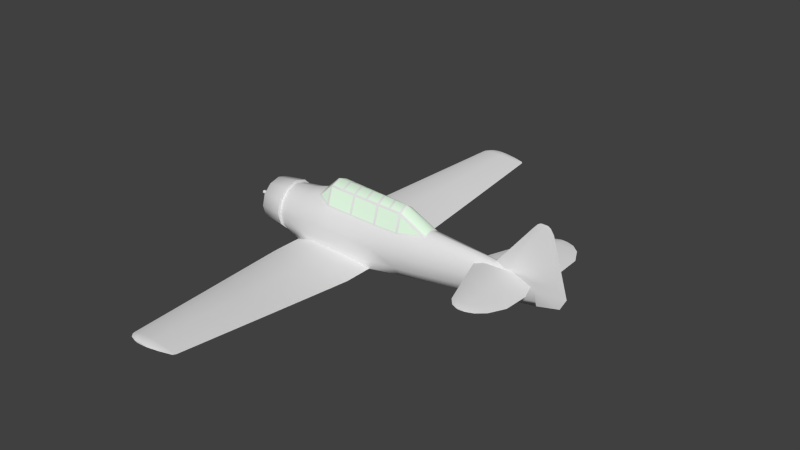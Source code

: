 # Source: at6_h.blend  (saved by Blender 2.79.0; exported with 4.5.12 LTS)
import bpy
from mathutils import Matrix  # noqa: F401  (used for matrix-valued properties, if any)

bpy.ops.wm.read_factory_settings(use_empty=True)
scene = bpy.context.scene
scene.name = 'Scene'

# ---- collections
col_collection_1 = bpy.data.collections.new('Collection 1'); scene.collection.children.link(col_collection_1)

# ---- materials (node trees are filled in below, after node groups)
mat_material_texture = bpy.data.materials.new('Material Texture')
mat_material_texture.alpha_threshold = 0.0
mat_material_texture.use_transparent_shadow = False
mat_material_texture.roughness = 0.5
mat_material_texture.line_color = (0.0, 0.0, 0.0, 1.0)
mat_material_glass = bpy.data.materials.new('Material Glass')
mat_material_glass.alpha_threshold = 0.0
mat_material_glass.use_transparent_shadow = False
mat_material_glass.diffuse_color = (0.8, 1.0, 0.8, 1.0)
mat_material_glass.roughness = 0.5
mat_material_glass.line_color = (0.0, 0.0, 0.0, 1.0)

# ---- material node trees

# ---- world
world_world = bpy.data.worlds.new('World'); scene.world = world_world
world_world.color = (0.05088, 0.05088, 0.05088)
world_world.use_sun_shadow = False
world_world.sun_shadow_jitter_overblur = 0.0
world_world.cycles.sampling_method = 'NONE'
world_world.cycles.sample_map_resolution = 256

# ---- meshes
me_cylinder_007 = bpy.data.meshes.new('Cylinder.007')
me_cylinder_007.from_pydata([(-0.5475, 0.2771, 0.7775), (-0.2427, 0.2349, 1.056), (-0.2496, 0.2786, 1.001), (-0.5189, 0.3158, 0.754), (-0.2496, 0.4031, 0.6288), (1.83, 0.1876, 0.9826), (1.565, 0.1982, 0.9968), (1.24, 0.2102, 1.013), (1.505, 0.1996, 0.9985), (1.18, 0.2109, 1.014), (0.8825, 0.2166, 1.029), (0.525, 0.2222, 1.045), (0.8225, 0.2166, 1.03), (0.465, 0.2223, 1.046), (0.1675, 0.2279, 1.061), (-0.19, 0.2336, 1.077), (0.1075, 0.2281, 1.062), (-0.19, 0.4134, 0.6099), (-0.19, 0.2705, 1.037), (0.465, 0.2591, 1.005), (0.465, 0.3977, 0.5792), (1.18, 0.2464, 0.971), (1.18, 0.3808, 0.5459), (0.525, 0.2578, 1.002), (0.525, 0.3965, 0.5765), (1.24, 0.2444, 0.9679), (1.24, 0.3789, 0.5435), (1.83, 0.3478, 0.5215), (1.83, 0.2217, 0.9377), (2.513, 0.2329, 0.609), (1.89, 0.2218, 0.9183), (1.89, 0.3412, 0.5249), (1.886, 0.1846, 0.9654), (2.585, 0.1978, 0.6209), (-0.2429, 3.853e-07, 1.149), (2.584, 2.68e-07, 0.6952), (-0.5473, 3.901e-07, 0.8707), (-0.5475, -0.2771, 0.7775), (-0.2427, -0.2349, 1.056), (-0.2496, -0.2786, 1.001), (-0.5189, -0.3158, 0.754), (-0.2496, -0.4031, 0.6288), (0.8825, 3.521e-07, 1.147), (1.505, 3.264e-07, 1.126), (0.1075, 3.752e-07, 1.163), (1.83, 3.087e-07, 1.111), (1.83, -0.1876, 0.9826), (1.565, -0.1982, 0.9968), (1.565, 3.231e-07, 1.124), (1.24, 3.407e-07, 1.139), (1.24, -0.2102, 1.013), (1.505, -0.1996, 0.9985), (1.18, 3.433e-07, 1.141), (1.18, -0.2109, 1.014), (0.8825, -0.2166, 1.029), (0.8225, 3.539e-07, 1.148), (0.525, 3.628e-07, 1.154), (0.525, -0.2222, 1.045), (0.8225, -0.2166, 1.03), (0.465, 3.645e-07, 1.156), (0.465, -0.2223, 1.046), (0.1675, -0.2279, 1.061), (0.1675, 3.734e-07, 1.162), (-0.19, 3.84e-07, 1.169), (-0.19, -0.2336, 1.077), (0.1075, -0.2281, 1.062), (-0.19, -0.4134, 0.6099), (-0.19, -0.2705, 1.037), (0.465, -0.2591, 1.005), (0.465, -0.3977, 0.5792), (1.18, -0.2464, 0.971), (1.18, -0.3808, 0.5459), (0.525, -0.2578, 1.002), (0.525, -0.3965, 0.5765), (1.24, -0.2444, 0.9679), (1.24, -0.3789, 0.5435), (1.83, -0.3478, 0.5215), (1.83, -0.2217, 0.9377), (2.513, -0.2329, 0.609), (1.89, -0.2218, 0.9183), (1.89, -0.3412, 0.5249), (1.887, 3.056e-07, 1.094), (1.886, -0.1846, 0.9654), (2.585, -0.1978, 0.6209)], [], [(42, 52, 9, 10), (36, 34, 1, 0), (48, 45, 5, 6), (81, 35, 33, 32), (3, 2, 4), (18, 19, 20, 17), (21, 22, 24, 23), (30, 29, 31), (62, 59, 13, 14), (56, 55, 12, 11), (49, 43, 8, 7), (63, 44, 16, 15), (42, 54, 53, 52), (36, 37, 38, 34), (48, 47, 46, 45), (81, 82, 83, 35), (40, 41, 39), (25, 28, 27, 26), (79, 80, 78), (62, 61, 60, 59), (71, 70, 72, 73), (56, 57, 58, 55), (49, 50, 51, 43), (63, 64, 65, 44), (66, 69, 68, 67), (75, 76, 77, 74)])
me_cylinder_007.polygons.foreach_set('use_smooth', [True] * 26)
me_cylinder_007.polygons.foreach_set('material_index', [1, 1, 1, 1, 1, 1, 1, 1, 1, 1, 1, 1, 1, 1, 1, 1, 1, 1, 1, 1, 1, 1, 1, 1, 1, 1])
_uv = me_cylinder_007.uv_layers.new(name='UVMap')
_uv.uv.foreach_set('vector', [0.5174, 0.4922, 0.5389, 0.4917, 0.5389, 0.4826, 0.5174, 0.4837, 0.414, 0.4722, 0.436, 0.4923, 0.436, 0.4856, 0.414, 0.4655, 0.5667, 0.4905, 0.5858, 0.4896, 0.5858, 0.4803, 0.5667, 0.4813, 0.59, 0.4884, 0.6403, 0.4595, 0.6404, 0.4542, 0.5899, 0.4791, 0.416, 0.4638, 0.4355, 0.4817, 0.4355, 0.4547, 0.4398, 0.4842, 0.4872, 0.482, 0.4872, 0.4512, 0.4398, 0.4534, 0.5389, 0.4795, 0.5389, 0.4487, 0.4915, 0.451, 0.4915, 0.4817, 0.5902, 0.4757, 0.6352, 0.4533, 0.5902, 0.4472, 0.4657, 0.4933, 0.4872, 0.4928, 0.4872, 0.4849, 0.4657, 0.486, 0.4915, 0.4927, 0.513, 0.4923, 0.513, 0.4837, 0.4915, 0.4848, 0.5432, 0.4916, 0.5624, 0.4907, 0.5624, 0.4815, 0.5432, 0.4825, 0.4398, 0.4938, 0.4613, 0.4934, 0.4613, 0.4861, 0.4398, 0.4872, 0.5174, 0.4922, 0.5174, 0.4837, 0.5389, 0.4826, 0.5389, 0.4917, 0.414, 0.4722, 0.414, 0.4655, 0.436, 0.4856, 0.436, 0.4923, 0.5667, 0.4905, 0.5667, 0.4813, 0.5858, 0.4803, 0.5858, 0.4896, 0.59, 0.4884, 0.5899, 0.4791, 0.6404, 0.4542, 0.6403, 0.4595, 0.416, 0.4638, 0.4355, 0.4547, 0.4355, 0.4817, 0.5432, 0.4793, 0.5858, 0.4771, 0.5858, 0.447, 0.5432, 0.4486, 0.5902, 0.4757, 0.5902, 0.4472, 0.6352, 0.4533, 0.4657, 0.4933, 0.4657, 0.486, 0.4872, 0.4849, 0.4872, 0.4928, 0.5389, 0.4487, 0.5389, 0.4795, 0.4915, 0.4817, 0.4915, 0.451, 0.4915, 0.4927, 0.4915, 0.4848, 0.513, 0.4837, 0.513, 0.4923, 0.5432, 0.4916, 0.5432, 0.4825, 0.5624, 0.4815, 0.5624, 0.4907, 0.4398, 0.4938, 0.4398, 0.4872, 0.4613, 0.4861, 0.4613, 0.4934, 0.4398, 0.4534, 0.4872, 0.4512, 0.4872, 0.482, 0.4398, 0.4842, 0.5432, 0.4486, 0.5858, 0.447, 0.5858, 0.4771, 0.5432, 0.4793])
me_cylinder_007.materials.append(mat_material_texture)
me_cylinder_007.materials.append(mat_material_glass)
me_cylinder_007.use_remesh_preserve_volume = False
me_cylinder_007.use_remesh_preserve_attributes = False
me_cylinder_007.use_mirror_vertex_groups = False
me_cylinder_007.update()
me_cylinder_002 = bpy.data.meshes.new('Cylinder.002')
me_cylinder_002.from_pydata([(-0.57, -0.31, 0.7455), (-0.57, 0.31, 0.7455), (2.61, 0.225, 0.5929), (2.61, -0.225, 0.5929), (-0.22, 0.4235, 0.5828), (0.495, 0.4064, 0.5493), (1.21, 0.3893, 0.5159), (1.86, 0.3552, 0.4918), (1.86, -0.3552, 0.4918), (1.21, -0.3893, 0.5159), (0.495, -0.4064, 0.5493), (-0.22, -0.4235, 0.5828), (-0.57, 3.904e-07, 0.85), (2.61, 2.666e-07, 0.68), (1.86, 0.0, 0.4918), (1.21, 0.0, 0.5159), (0.495, 0.0, 0.5493), (-0.22, 0.0, 0.5828), (1.21, -0.09208, 0.5159), (0.495, -0.2032, 0.5493), (1.21, 0.09208, 0.5159), (0.495, 0.2032, 0.5493), (0.5043, 0.0, 0.7959), (0.5043, -0.09612, 0.7487), (0.5043, 0.09612, 0.7487), (5.5, 0.02303, 1.64), (4.683, 0.08255, 0.4939), (4.928, 0.08021, 0.4724), (4.432, -1.361e-07, 0.56), (5.5, 0.09123, 0.24), (-1.17, 0.53, -0.58), (1.18, 0.53, -0.58), (0.754, 0.53, -0.6934), (-0.007419, 0.53, -0.7189), (-0.7707, 0.53, -0.6882), (0.754, 1.32, -0.6254), (1.18, 1.32, -0.58), (-0.007419, 1.32, -0.6841), (-0.7707, 1.32, -0.6882), (-1.17, 1.32, -0.58), (1.069, 3.663, -0.4038), (0.1343, 3.663, -0.4857), (-0.4666, 3.663, -0.489), (-0.781, 3.663, -0.4038), (0.7054, 6.156, -0.2417), (0.281, 6.156, -0.2744), (-0.1445, 6.156, -0.2767), (-0.3671, 6.156, -0.2164), (0.6756, 6.226, -0.2353), (0.9022, 6.226, -0.2111), (0.2706, 6.226, -0.2665), (-0.1354, 6.226, -0.2687), (-0.3478, 6.226, -0.2111), (0.4332, 6.326, -0.2198), (0.5854, 6.326, -0.2036), (0.161, 6.326, -0.2408), (-0.1118, 6.326, -0.2423), (-0.2546, 6.326, -0.2036), (0.2451, 6.386, -0.2066), (0.3158, 6.386, -0.1991), (0.1188, 6.386, -0.2164), (-0.007921, 6.386, -0.2171), (-0.07419, 6.386, -0.1991), (0.3158, 6.386, -0.1991), (-0.00792, 6.386, -0.1811), (-0.00792, -6.386, -0.2171), (0.2451, -6.386, -0.1916), (0.2451, 6.386, -0.2066), (-0.07419, 6.386, -0.1991), (0.1188, -6.386, -0.2164), (0.1188, -6.386, -0.1818), (-0.00792, 6.386, -0.2171), (0.2451, 6.386, -0.1916), (0.3158, -6.386, -0.1991), (-0.00792, -6.386, -0.1811), (0.1188, 6.386, -0.2164), (0.1188, 6.386, -0.1818), (0.2451, -6.386, -0.2066), (-0.07419, -6.386, -0.1991), (-1.17, -0.53, -0.58), (1.18, -0.53, -0.58), (0.754, -0.53, -0.6934), (-0.007419, -0.53, -0.7189), (-0.7707, -0.53, -0.6882), (0.754, -1.32, -0.6254), (1.18, -1.32, -0.58), (-0.007419, -1.32, -0.6841), (-0.7707, -1.32, -0.6882), (-1.17, -1.32, -0.58), (1.069, -3.663, -0.4038), (0.1343, -3.663, -0.4857), (-0.4666, -3.663, -0.489), (-0.781, -3.663, -0.4038), (0.9429, -6.156, -0.2164), (0.281, -6.156, -0.2744), (-0.1445, -6.156, -0.2767), (-0.3671, -6.156, -0.2164), (0.6756, -6.226, -0.2353), (0.9022, -6.226, -0.2111), (0.2706, -6.226, -0.2665), (-0.1354, -6.226, -0.2687), (-0.3478, -6.226, -0.2111), (0.4332, -6.326, -0.2198), (0.5854, -6.326, -0.2036), (0.161, -6.326, -0.2408), (-0.1118, -6.326, -0.2423), (-0.2546, -6.326, -0.2036), (0.2451, -6.386, -0.2066), (0.3158, -6.386, -0.1991), (0.1188, -6.386, -0.2164), (-0.007921, -6.386, -0.2171), (-0.07419, -6.386, -0.1991), (-1.17, 0.53, -0.58), (1.18, 0.53, -0.58), (-0.7707, 0.53, -0.4718), (-0.007419, 0.53, -0.4759), (0.754, 0.53, -0.5346), (1.18, 1.32, -0.58), (-1.17, 1.32, -0.58), (-0.7707, 1.32, -0.4718), (-0.007419, 1.32, -0.4759), (0.754, 1.32, -0.5346), (-0.781, 3.663, -0.4038), (-0.4666, 3.663, -0.3186), (0.1343, 3.663, -0.3219), (0.7337, 3.663, -0.3681), (-0.3671, 6.156, -0.2164), (-0.1445, 6.156, -0.156), (0.281, 6.156, -0.1583), (0.7054, 6.156, -0.191), (0.9022, 6.226, -0.2111), (-0.3478, 6.226, -0.2111), (-0.1354, 6.226, -0.1535), (0.2706, 6.226, -0.1557), (0.6756, 6.226, -0.1869), (0.5854, 6.326, -0.2036), (-0.2546, 6.326, -0.2036), (-0.1118, 6.326, -0.1649), (0.161, 6.326, -0.1664), (0.4332, 6.326, -0.1874), (0.3158, 6.386, -0.1991), (-0.07419, 6.386, -0.1991), (-0.00792, 6.386, -0.1811), (0.1188, 6.386, -0.1818), (0.2451, 6.386, -0.1916), (-1.17, -0.53, -0.58), (1.18, -0.53, -0.58), (-0.7707, -0.53, -0.4718), (-0.007419, -0.53, -0.4759), (0.754, -0.53, -0.5346), (1.18, -1.32, -0.58), (-1.17, -1.32, -0.58), (-0.7707, -1.32, -0.4718), (-0.007419, -1.32, -0.4759), (0.754, -1.32, -0.5346), (-0.781, -3.663, -0.4038), (-0.4666, -3.663, -0.3186), (0.1343, -3.663, -0.3219), (0.7337, -3.663, -0.3681), (-0.3671, -6.156, -0.2164), (-0.1445, -6.156, -0.156), (0.281, -6.156, -0.1583), (0.9022, -6.226, -0.2111), (-0.3478, -6.226, -0.2111), (-0.1354, -6.226, -0.1535), (0.2706, -6.226, -0.1557), (0.6756, -6.226, -0.1869), (0.5854, -6.326, -0.2036), (-0.2546, -6.326, -0.2036), (-0.1118, -6.326, -0.1649), (0.161, -6.326, -0.1664), (0.4332, -6.326, -0.1874), (0.3158, -6.386, -0.1991), (-0.07419, -6.386, -0.1991), (-0.00792, -6.386, -0.1811), (0.1188, -6.386, -0.1818), (0.2451, -6.386, -0.1916), (-2.42, 0.45, -7.947e-09), (-2.42, 0.3897, -0.225), (-2.42, 0.225, -0.3897), (-2.42, 0.225, 0.3897), (-2.42, 0.3897, 0.225), (-2.31, 0.511, -0.295), (-2.31, 0.295, -0.511), (-2.31, 0.295, 0.511), (-2.31, 0.511, 0.295), (-2.31, 0.59, 3.364e-08), (-1.71, 0.5716, -0.33), (-1.71, 0.33, -0.5716), (-1.71, 0.33, 0.5716), (-1.71, 0.5716, 0.33), (-1.71, 0.66, 6.447e-08), (5.5, 0.09123, 0.24), (5.5, 0.04135, -0.05), (1.21, 0.57, -0.01), (1.21, 0.4936, -0.395), (1.21, 0.4936, 0.375), (-1.71, 0.4936, -0.345), (-1.71, 0.285, -0.5756), (-1.71, 0.285, 0.5156), (-1.71, 0.4936, 0.285), (-1.71, 0.57, -0.03), (-1.05, 0.5369, -0.35), (-1.05, 0.31, 0.6062), (-1.05, 0.5369, 0.35), (-1.05, 0.62, 9.784e-08), (-0.57, 0.5369, -0.32), (-1.17, 0.53, -0.58), (-0.57, 0.31, 0.7455), (-0.57, 0.5369, 0.46), (-0.57, 0.62, 0.07), (-0.22, 0.5369, -0.34), (-0.22, 0.5369, 0.44), (-0.22, 0.62, 0.05), (1.86, 0.52, 1.699e-07), (1.86, 0.4503, -0.36), (1.86, 0.26, -0.6235), (1.86, 0.4503, 0.36), (2.61, 0.45, 0.03), (2.61, 0.3897, -0.295), (2.61, 0.225, -0.5329), (2.61, 0.225, 0.5929), (2.61, 0.3897, 0.355), (4.0, 0.27, 0.09), (4.0, 0.2338, -0.16), (4.0, 0.135, -0.343), (4.0, 0.135, 0.523), (4.0, 0.2338, 0.34), (1.21, 0.3893, 0.5159), (0.495, 0.5153, -0.3675), (-0.22, 0.4235, 0.5828), (1.86, 0.3552, 0.4918), (0.495, 0.5153, 0.4075), (0.495, 0.595, 0.02), (0.495, 0.4064, 0.5493), (1.18, 0.53, -0.58), (0.754, 0.53, -0.6934), (-0.007419, 0.53, -0.7189), (-0.7707, 0.53, -0.6882), (-0.7707, 0.53, -0.4718), (-0.007419, 0.53, -0.4759), (0.754, 0.53, -0.5346), (4.93, 0.1327, 0.3431), (4.213, 0.2104, 0.3404), (3.952, 0.2015, 0.4091), (4.187, 0.1412, 0.4801), (4.928, 0.08021, 0.4724), (4.683, 0.08255, 0.4939), (1.21, 0.3893, 0.5159), (-0.57, 0.31, 0.7455), (1.86, 0.2117, 0.9648), (2.61, 0.225, 0.5929), (-0.22, 0.2617, 1.067), (1.21, 0.2367, 0.9981), (-2.42, -0.45, -7.947e-09), (-2.42, -0.3897, -0.225), (-2.42, -0.225, -0.3897), (-2.42, 6.507e-09, -0.45), (-2.42, 3.57e-07, 0.45), (-2.42, -0.225, 0.3897), (-2.42, -0.3897, 0.225), (-2.31, -0.511, -0.295), (-2.31, -0.295, -0.511), (-2.31, -4.629e-08, -0.59), (-2.31, 4.132e-07, 0.59), (-2.31, -0.295, 0.511), (-2.31, -0.511, 0.295), (-2.31, -0.59, 3.364e-08), (-1.71, -0.5716, -0.33), (-1.71, -0.33, -0.5716), (-1.71, 4.422e-07, 0.66), (-1.71, -0.33, 0.5716), (-1.71, -0.5716, 0.33), (-1.71, -0.66, 6.447e-08), (5.5, -0.09123, 0.24), (5.5, -0.04135, -0.05), (5.5, 0.0, -0.19), (1.21, -0.57, -0.01), (1.21, -0.4936, -0.395), (1.21, 0.0, -0.7544), (1.21, -0.4936, 0.375), (-1.71, -0.4936, -0.345), (-1.71, -0.285, -0.5756), (-1.71, -4.954e-08, -0.66), (-1.71, 3.944e-07, 0.6), (-1.71, -0.285, 0.5156), (-1.71, -0.4936, 0.285), (-1.71, -0.57, -0.03), (-1.05, -0.5369, -0.35), (-0.77, -9.246e-08, -0.6882), (-1.05, 4.014e-07, 0.7), (-1.05, -0.31, 0.6062), (-1.05, -0.5369, 0.35), (-1.05, -0.62, 9.784e-08), (-0.57, -0.5369, -0.32), (-1.17, -0.53, -0.58), (-0.57, 3.904e-07, 0.85), (-0.57, -0.31, 0.7455), (-0.57, -0.5369, 0.46), (-0.57, -0.62, 0.07), (-0.22, -0.5369, -0.34), (0.75, -9.976e-08, -0.755), (-0.22, -0.5369, 0.44), (-0.22, -0.62, 0.05), (1.86, -0.52, 1.699e-07), (1.86, -0.4503, -0.36), (1.86, -0.26, -0.6235), (1.86, -9.789e-08, -0.72), (1.86, -0.4503, 0.36), (2.61, -0.45, 0.03), (2.61, -0.3897, -0.295), (2.61, -0.225, -0.5329), (2.61, -8.39e-08, -0.62), (2.61, -0.225, 0.5929), (2.61, -0.3897, 0.355), (4.0, -0.27, 0.09), (4.0, -0.2338, -0.16), (4.0, -0.135, -0.343), (4.0, -4.43e-08, -0.41), (4.432, 1.361e-07, 0.56), (4.0, -0.135, 0.523), (4.0, -0.2338, 0.34), (1.21, -0.3893, 0.5159), (0.495, -0.5153, -0.3675), (-0.22, -0.4235, 0.5828), (1.86, -0.3552, 0.4918), (0.495, -0.5153, 0.4075), (0.495, -0.595, 0.02), (0.495, -0.4064, 0.5493), (1.18, -0.53, -0.58), (0.754, -0.53, -0.6934), (-0.007419, -0.53, -0.7189), (-0.7707, -0.53, -0.6882), (-0.7707, -0.53, -0.4718), (-0.007419, -0.53, -0.4759), (0.754, -0.53, -0.5346), (4.93, -0.1327, 0.3431), (4.213, -0.2104, 0.3404), (3.952, -0.2015, 0.4091), (4.187, -0.1412, 0.4801), (4.928, -0.08021, 0.4724), (4.683, -0.08255, 0.4939), (-0.2427, 0.2349, 1.056), (1.86, 0.3552, 0.4918), (0.495, 0.4064, 0.5493), (-0.5475, 0.2771, 0.7775), (0.495, 0.2492, 1.032), (-0.22, 0.4235, 0.5828), (2.61, 2.666e-07, 0.68), (-1.71, 0.5716, -0.33), (-1.71, 0.33, -0.5716), (-1.71, 0.33, 0.5716), (-1.71, 0.5716, 0.33), (-1.71, 0.66, 6.447e-08), (-1.71, 0.4936, -0.345), (-1.71, 0.285, -0.5756), (-1.71, 0.285, 0.5156), (-1.71, 0.4936, 0.285), (-1.71, 0.57, -0.03), (-1.71, -0.5716, -0.33), (-1.71, -0.33, -0.5716), (-1.71, 4.422e-07, 0.66), (-1.71, -0.33, 0.5716), (-1.71, -0.5716, 0.33), (-1.71, -0.66, 6.447e-08), (-1.71, -0.4936, -0.345), (-1.71, -0.285, -0.5756), (-1.71, -4.954e-08, -0.66), (-1.71, 3.944e-07, 0.6), (-1.71, -0.285, 0.5156), (-1.71, -0.4936, 0.285), (-1.71, -0.57, -0.03), (-2.27, -0.3897, 0.225), (-2.27, -0.225, 0.3897), (-2.27, 3.57e-07, 0.45), (-2.27, 6.507e-09, -0.45), (-2.27, -0.225, -0.3897), (-2.27, -0.3897, -0.225), (-2.27, -0.45, -7.947e-09), (-2.27, 0.3897, 0.225), (-2.27, 0.225, 0.3897), (-2.27, 0.225, -0.3897), (-2.27, 0.3897, -0.225), (-2.27, 0.45, -7.947e-09), (-2.42, 0.45, -7.947e-09), (-2.42, 0.3897, -0.225), (-2.42, 0.225, -0.3897), (-2.42, 0.225, 0.3897), (-2.42, 0.3897, 0.225), (-2.42, -0.45, -7.947e-09), (-2.42, -0.3897, -0.225), (-2.42, -0.225, -0.3897), (-2.42, 6.507e-09, -0.45), (-2.42, 3.57e-07, 0.45), (-2.42, -0.225, 0.3897), (-2.42, -0.3897, 0.225), (-2.27, -0.3897, 0.225), (-2.27, -0.225, 0.3897), (-2.27, 3.57e-07, 0.45), (-2.27, 6.507e-09, -0.45), (-2.27, -0.225, -0.3897), (-2.27, -0.3897, -0.225), (-2.27, -0.45, -7.947e-09), (-2.27, 0.3897, 0.225), (-2.27, 0.225, 0.3897), (-2.27, 0.225, -0.3897), (-2.27, 0.3897, -0.225), (-2.27, 0.45, -7.947e-09), (4.928, -0.08021, 0.4724), (4.93, -0.1327, 0.3431), (5.494, -0.26, 0.41), (4.93, 1.96, 0.4197), (4.848, 1.96, 0.4201), (4.81, 1.96, 0.41), (4.848, 1.96, 0.3999), (4.93, 1.96, 0.4003), (4.928, 0.08021, 0.4724), (4.93, 0.1327, 0.3431), (5.494, 0.26, 0.41), (5.388, -0.02395, 1.64), (5.5, -0.02303, 1.64), (4.683, -0.08255, 0.4939), (4.928, -0.08021, 0.4724), (4.432, 1.361e-07, 0.56), (5.5, -0.09123, 0.24), (4.93, -1.96, 0.4003), (4.848, -1.96, 0.3999), (4.81, -1.96, 0.41), (4.848, -1.96, 0.4201), (4.93, -1.96, 0.4197), (5.494, 0.26, 0.41), (3.952, 0.2015, 0.4091), (4.187, 0.1412, 0.4801), (4.93, 0.26, 0.4773), (4.928, 0.08021, 0.4724), (4.126, 0.68, 0.41), (4.384, 0.68, 0.48), (4.358, 1.32, 0.41), (4.572, 1.32, 0.468), (4.499, 1.71, 0.41), (4.655, 1.71, 0.4524), (4.93, 1.71, 0.4507), (4.654, 1.89, 0.41), (4.749, 1.89, 0.4358), (4.93, 1.89, 0.4348), (4.81, 1.96, 0.41), (4.848, 1.96, 0.4201), (3.952, -0.2015, 0.4091), (4.187, -0.1412, 0.4801), (4.928, -0.08021, 0.4724), (4.126, -0.68, 0.41), (4.384, -0.68, 0.48), (4.358, -1.32, 0.41), (4.572, -1.32, 0.468), (4.499, -1.71, 0.41), (4.655, -1.71, 0.4524), (4.93, -1.71, 0.4507), (4.654, -1.89, 0.41), (4.749, -1.89, 0.4358), (4.93, -1.89, 0.4348), (4.81, -1.96, 0.41), (4.848, -1.96, 0.4201), (4.93, -1.96, 0.4197), (5.494, 0.26, 0.41), (4.93, 0.1327, 0.3431), (4.213, 0.2104, 0.3404), (3.952, 0.2015, 0.4091), (4.93, 0.68, 0.3427), (4.384, 0.68, 0.34), (4.126, 0.68, 0.41), (4.93, 1.32, 0.3542), (4.572, 1.32, 0.352), (4.358, 1.32, 0.41), (4.655, 1.71, 0.3676), (4.499, 1.71, 0.41), (4.749, 1.89, 0.3842), (4.654, 1.89, 0.41), (4.848, 1.96, 0.3999), (4.81, 1.96, 0.41), (5.219, -0.26, 0.3806), (4.93, -0.1327, 0.3431), (4.213, -0.2104, 0.3404), (3.952, -0.2015, 0.4091), (4.93, -0.68, 0.3427), (4.384, -0.68, 0.34), (4.126, -0.68, 0.41), (4.93, -1.32, 0.3542), (4.572, -1.32, 0.352), (4.358, -1.32, 0.41), (4.655, -1.71, 0.3676), (4.499, -1.71, 0.41), (4.749, -1.89, 0.3842), (4.654, -1.89, 0.41), (4.93, -1.96, 0.4003), (4.848, -1.96, 0.3999), (4.81, -1.96, 0.41), (-0.2496, 0.2786, 1.001), (-0.5189, 0.3158, 0.754), (-0.2496, 0.4031, 0.6288), (0.8525, 0.2429, 1.015), (1.535, 0.2242, 0.9815), (0.1375, 0.2554, 1.05), (1.83, 0.1876, 0.9826), (1.565, 0.1982, 0.9968), (1.24, 0.2102, 1.013), (1.505, 0.1996, 0.9985), (1.18, 0.2109, 1.014), (0.8825, 0.2166, 1.029), (0.525, 0.2222, 1.045), (0.8225, 0.2166, 1.03), (0.465, 0.2223, 1.046), (0.1675, 0.2279, 1.061), (-0.19, 0.2336, 1.077), (0.1075, 0.2281, 1.062), (-0.19, 0.4134, 0.6099), (-0.19, 0.2705, 1.037), (0.465, 0.3977, 0.5792), (0.1375, 0.2648, 1.021), (0.465, 0.2591, 1.005), (0.8525, 0.2521, 0.9867), (1.18, 0.2464, 0.971), (1.18, 0.3808, 0.5459), (0.525, 0.2578, 1.002), (0.525, 0.3965, 0.5765), (1.535, 0.233, 0.9528), (1.24, 0.2444, 0.9679), (1.24, 0.3789, 0.5435), (1.83, 0.3478, 0.5215), (1.83, 0.2217, 0.9377), (2.513, 0.2329, 0.609), (1.89, 0.2218, 0.9183), (1.89, 0.3412, 0.5249), (1.886, 0.1846, 0.9654), (2.585, 0.1978, 0.6209), (1.21, 3.424e-07, 1.14), (1.21, -0.2367, 0.9981), (-0.57, 3.904e-07, 0.85), (-0.57, -0.31, 0.7455), (-0.2429, 3.853e-07, 1.149), (-0.22, -0.2617, 1.067), (1.86, 3.071e-07, 1.11), (1.86, -0.2117, 0.9648), (2.584, 2.68e-07, 0.6952), (2.61, -0.225, 0.5929), (1.21, -0.3893, 0.5159), (-0.22, -0.4235, 0.5828), (1.86, -0.3552, 0.4918), (0.495, 3.636e-07, 1.155), (0.495, -0.2492, 1.032), (0.495, -0.4064, 0.5493), (-0.5473, 3.901e-07, 0.8707), (-0.5475, -0.2771, 0.7775), (-0.2427, -0.2349, 1.056), (-0.22, 3.849e-07, 1.17), (-0.2496, -0.2786, 1.001), (-0.5189, -0.3158, 0.754), (-0.2496, -0.4031, 0.6288), (0.8825, 3.521e-07, 1.147), (0.8525, -0.2429, 1.015), (1.505, 3.264e-07, 1.126), (1.535, -0.2242, 0.9815), (0.1075, 3.752e-07, 1.163), (0.1375, -0.2554, 1.05), (1.83, 3.087e-07, 1.111), (1.83, -0.1876, 0.9826), (1.565, -0.1982, 0.9968), (1.565, 3.231e-07, 1.124), (1.24, 3.407e-07, 1.139), (1.24, -0.2102, 1.013), (1.505, -0.1996, 0.9985), (1.535, 3.247e-07, 1.125), (1.18, 3.433e-07, 1.141), (1.18, -0.2109, 1.014), (0.8825, -0.2166, 1.029), (0.8225, 3.539e-07, 1.148), (0.525, 3.628e-07, 1.154), (0.525, -0.2222, 1.045), (0.8225, -0.2166, 1.03), (0.8525, 3.53e-07, 1.148), (0.465, 3.645e-07, 1.156), (0.465, -0.2223, 1.046), (0.1675, -0.2279, 1.061), (0.1675, 3.734e-07, 1.162), (-0.19, 3.84e-07, 1.169), (-0.19, -0.2336, 1.077), (0.1075, -0.2281, 1.062), (0.1375, 3.743e-07, 1.162), (-0.19, -0.4134, 0.6099), (-0.19, -0.2705, 1.037), (0.465, -0.3977, 0.5792), (0.1375, -0.2648, 1.021), (0.465, -0.2591, 1.005), (0.8525, -0.2521, 0.9867), (1.18, -0.2464, 0.971), (1.18, -0.3808, 0.5459), (0.525, -0.2578, 1.002), (0.525, -0.3965, 0.5765), (1.535, -0.233, 0.9528), (1.24, -0.2444, 0.9679), (1.24, -0.3789, 0.5435), (1.83, -0.3478, 0.5215), (1.83, -0.2217, 0.9377), (2.513, -0.2329, 0.609), (1.89, -0.2218, 0.9183), (1.89, -0.3412, 0.5249), (1.887, 3.056e-07, 1.094), (1.886, -0.1846, 0.9654), (2.585, -0.1978, 0.6209), (2.61, 2.666e-07, 0.68), (-2.62, 0.025, -0.0433), (-2.62, 0.05, -8.941e-08), (-2.46, 0.05, -8.941e-08), (-2.27, 0.05, -7.451e-08), (-2.46, 0.025, -0.0433), (-2.27, 0.025, -0.0433), (-2.46, -0.025, -0.0433), (-2.27, -0.025, -0.0433), (-2.46, -0.05, -1.043e-07), (-2.27, -0.05, -8.941e-08), (-2.46, -0.025, 0.0433), (-2.27, -0.025, 0.0433), (-2.46, 0.025, 0.0433), (-2.27, 0.025, 0.0433), (-2.62, -0.025, -0.0433), (-2.62, -0.05, -1.043e-07), (-2.62, -0.025, 0.0433), (-2.62, 0.025, 0.0433), (-2.88, 0.025, -0.0433), (-2.88, 0.05, -8.941e-08), (-2.88, -0.025, -0.0433), (-2.88, -0.05, -1.043e-07), (-2.88, -0.025, 0.0433), (-2.88, 0.025, 0.0433), (-2.62, 0.05, -0.0866), (-2.62, 0.1, -8.196e-08), (-2.46, 0.1, -8.196e-08), (-2.46, 0.05, -0.0866), (-2.46, -0.05, -0.0866), (-2.46, -0.1, -1.118e-07), (-2.46, -0.05, 0.0866), (-2.46, 0.05, 0.0866), (-2.62, -0.05, -0.0866), (-2.62, -0.1, -1.118e-07), (-2.62, -0.05, 0.0866), (-2.62, 0.05, 0.0866), (-2.88, 0.025, -0.0433), (-2.88, 0.05, -8.941e-08), (-2.88, -0.025, -0.0433), (-2.88, -0.05, -1.043e-07), (-2.88, -0.025, 0.0433), (-2.88, 0.025, 0.0433), (-2.62, 0.025, -0.0433), (-2.62, 0.05, -8.941e-08), (-2.46, 0.05, -8.941e-08), (-2.46, 0.025, -0.0433), (-2.46, -0.025, -0.0433), (-2.46, -0.05, -1.043e-07), (-2.46, -0.025, 0.0433), (-2.46, 0.025, 0.0433), (-2.62, -0.025, -0.0433), (-2.62, -0.05, -1.043e-07), (-2.62, -0.025, 0.0433), (-2.62, 0.025, 0.0433), (-2.62, 0.05, -0.0866), (-2.62, 0.1, -8.196e-08), (-2.46, 0.1, -8.196e-08), (-2.46, 0.05, -0.0866), (-2.46, -0.05, -0.0866), (-2.46, -0.1, -1.118e-07), (-2.46, -0.05, 0.0866), (-2.46, 0.05, 0.0866), (-2.62, -0.05, -0.0866), (-2.62, -0.1, -1.118e-07), (-2.62, -0.05, 0.0866), (-2.62, 0.05, 0.0866), (5.5, 0.04135, -0.05), (5.388, 0.02395, 1.64), (5.675, 0.006184, 1.77), (5.571, 0.01417, 1.77), (5.468, 0.01474, 1.77), (5.628, 0.003478, 1.81), (5.57, 0.007972, 1.81), (5.512, 0.00829, 1.81), (5.5, 0.0, -0.19), (6.086, -1.041e-17, -0.05), (6.239, -2.817e-17, 0.24), (5.82, -1.139e-16, 1.64), (5.3, -1.139e-16, 1.64), (5.733, -1.219e-16, 1.77), (5.413, -1.219e-16, 1.77), (5.661, -1.243e-16, 1.81), (5.481, -1.243e-16, 1.81), (5.5, -0.04135, -0.05), (5.5, 0.0, -0.19), (6.086, -1.041e-17, -0.05), (6.239, -2.817e-17, 0.24), (5.82, -1.139e-16, 1.64), (5.3, -1.139e-16, 1.64), (5.675, -0.006184, 1.77), (5.733, -1.219e-16, 1.77), (5.571, -0.01417, 1.77), (5.468, -0.01474, 1.77), (5.413, -1.219e-16, 1.77), (5.628, -0.003478, 1.81), (5.661, -1.243e-16, 1.81), (5.57, -0.007972, 1.81), (5.512, -0.00829, 1.81), (5.481, -1.243e-16, 1.81), (5.628, 0.003478, 1.81), (5.57, 0.007972, 1.81), (5.512, 0.00829, 1.81), (5.628, -0.003478, 1.81), (5.661, -1.243e-16, 1.81), (5.57, -0.007972, 1.81), (5.512, -0.00829, 1.81), (5.481, -1.243e-16, 1.81), (4.99, 1.96, 0.4057), (5.03, 1.96, 0.41), (4.93, 1.96, 0.4003), (4.93, 1.96, 0.4197), (4.99, 1.96, 0.4143), (4.99, -1.96, 0.4057), (5.03, -1.96, 0.41), (4.93, -1.96, 0.4003), (4.93, -1.96, 0.4197), (4.99, -1.96, 0.4143), (5.219, 0.26, 0.4394), (5.646, 0.68, 0.41), (4.93, 0.68, 0.4773), (5.371, 0.68, 0.4394), (5.618, 1.32, 0.41), (4.93, 1.32, 0.4658), (5.389, 1.32, 0.4343), (5.419, 1.71, 0.41), (5.252, 1.71, 0.4278), (5.214, 1.89, 0.41), (5.112, 1.89, 0.4208), (5.03, 1.96, 0.41), (4.93, 1.96, 0.4197), (4.99, 1.96, 0.4143), (5.494, -0.26, 0.41), (4.93, -0.26, 0.4773), (5.219, -0.26, 0.4394), (5.646, -0.68, 0.41), (4.93, -0.68, 0.4773), (5.371, -0.68, 0.4394), (5.618, -1.32, 0.41), (4.93, -1.32, 0.4658), (5.389, -1.32, 0.4343), (5.419, -1.71, 0.41), (5.252, -1.71, 0.4278), (5.214, -1.89, 0.41), (5.112, -1.89, 0.4208), (5.03, -1.96, 0.41), (4.99, -1.96, 0.4143), (5.219, 0.26, 0.3806), (4.93, 0.26, 0.3427), (5.371, 0.68, 0.3806), (5.646, 0.68, 0.41), (5.389, 1.32, 0.3857), (5.618, 1.32, 0.41), (5.252, 1.71, 0.3922), (5.419, 1.71, 0.41), (4.93, 1.71, 0.3693), (5.112, 1.89, 0.3992), (5.214, 1.89, 0.41), (4.93, 1.89, 0.3852), (4.99, 1.96, 0.4057), (5.03, 1.96, 0.41), (4.93, 1.96, 0.4003), (5.494, -0.26, 0.41), (4.93, -0.26, 0.3427), (5.371, -0.68, 0.3806), (5.646, -0.68, 0.41), (5.389, -1.32, 0.3857), (5.618, -1.32, 0.41), (5.252, -1.71, 0.3922), (5.419, -1.71, 0.41), (4.93, -1.71, 0.3693), (5.112, -1.89, 0.3992), (5.214, -1.89, 0.41), (4.93, -1.89, 0.3852), (4.99, -1.96, 0.4057), (5.03, -1.96, 0.41), (0.7337, 3.663, -0.4395), (0.9429, 6.156, -0.2164), (0.7337, -3.663, -0.4395), (0.7054, -6.156, -0.2417), (0.7054, -6.156, -0.191), (0.9429, -6.156, -0.2164), (1.069, -3.663, -0.4038), (0.9429, 6.156, -0.2164), (1.069, 3.663, -0.4038)], [], [(17, 4, 1, 12), (13, 2, 7, 14), (14, 7, 6, 20, 15), (20, 6, 5, 21), (16, 21, 5, 4, 17), (11, 17, 12, 0), (3, 13, 14, 8), (8, 14, 15, 18, 9), (10, 19, 16, 17, 11), (18, 15, 22, 23), (9, 18, 19, 10), (21, 16, 22, 24), (16, 19, 23, 22), (19, 18, 23), (15, 20, 24, 22), (20, 21, 24), (676, 28, 687), (26, 28, 676), (27, 25, 29), (27, 26, 25), (25, 26, 676), (32, 37, 35), (32, 33, 37), (33, 34, 37), (37, 34, 38), (31, 32, 35), (31, 35, 36), (38, 30, 39), (36, 784, 792), (36, 35, 784), (35, 41, 784), (35, 37, 41), (37, 38, 41), (41, 38, 42), (38, 39, 42), (42, 39, 43), (784, 45, 44), (784, 41, 45), (41, 42, 45), (45, 42, 46), (42, 43, 46), (46, 43, 47), (785, 48, 49), (785, 44, 48), (44, 50, 48), (44, 45, 50), (45, 46, 50), (50, 46, 51), (46, 47, 51), (51, 47, 52), (49, 53, 54), (49, 48, 53), (48, 55, 53), (48, 50, 55), (50, 51, 55), (55, 51, 56), (51, 52, 56), (56, 52, 57), (54, 58, 59), (54, 53, 58), (53, 60, 58), (53, 55, 60), (55, 56, 60), (60, 56, 61), (56, 57, 61), (61, 57, 62), (112, 119, 118), (34, 30, 38), (81, 84, 86), (81, 86, 82), (82, 86, 83), (86, 87, 83), (80, 84, 81), (80, 85, 84), (87, 88, 79), (85, 790, 786), (85, 786, 84), (84, 786, 90), (84, 90, 86), (86, 90, 87), (90, 91, 87), (87, 91, 88), (91, 92, 88), (786, 787, 94), (786, 94, 90), (90, 94, 91), (94, 95, 91), (91, 95, 92), (95, 96, 92), (789, 98, 97), (789, 97, 787), (787, 97, 99), (787, 99, 94), (94, 99, 95), (99, 100, 95), (95, 100, 96), (100, 101, 96), (98, 103, 102), (98, 102, 97), (97, 102, 104), (97, 104, 99), (99, 104, 100), (104, 105, 100), (100, 105, 101), (105, 106, 101), (103, 108, 107), (103, 107, 102), (102, 107, 109), (102, 109, 104), (104, 109, 105), (109, 110, 105), (105, 110, 106), (110, 111, 106), (83, 87, 79), (112, 114, 119), (121, 113, 117), (120, 116, 121), (73, 66, 70, 74, 78, 65, 69, 77), (63, 67, 75, 71, 68, 64, 76, 72), (114, 120, 119), (114, 115, 120), (116, 113, 121), (118, 123, 122), (118, 119, 123), (119, 124, 123), (119, 120, 124), (120, 121, 124), (124, 121, 125), (121, 117, 125), (125, 117, 40), (122, 127, 126), (122, 123, 127), (123, 128, 127), (123, 124, 128), (124, 125, 128), (128, 125, 129), (126, 132, 131), (126, 127, 132), (127, 133, 132), (127, 128, 133), (128, 129, 133), (133, 129, 134), (129, 791, 134), (134, 791, 130), (131, 137, 136), (131, 132, 137), (132, 138, 137), (132, 133, 138), (133, 134, 138), (138, 134, 139), (134, 130, 139), (139, 130, 135), (136, 142, 141), (136, 137, 142), (137, 143, 142), (137, 138, 143), (138, 139, 143), (143, 139, 144), (139, 135, 144), (144, 135, 140), (115, 116, 120), (153, 154, 149), (154, 150, 146), (145, 152, 147), (145, 151, 152), (147, 152, 153), (147, 153, 148), (149, 154, 146), (151, 155, 156), (151, 156, 152), (152, 156, 157), (152, 157, 153), (153, 157, 154), (157, 158, 154), (154, 158, 150), (158, 89, 150), (155, 159, 160), (155, 160, 156), (156, 160, 161), (156, 161, 157), (157, 161, 158), (161, 788, 158), (159, 163, 164), (159, 164, 160), (160, 164, 165), (160, 165, 161), (161, 165, 788), (165, 166, 788), (788, 166, 93), (166, 162, 93), (163, 168, 169), (163, 169, 164), (164, 169, 170), (164, 170, 165), (165, 170, 166), (170, 171, 166), (166, 171, 162), (171, 167, 162), (168, 173, 174), (168, 174, 169), (169, 174, 175), (169, 175, 170), (170, 175, 171), (175, 176, 171), (171, 176, 167), (176, 172, 167), (148, 153, 149), (177, 186, 182, 178), (178, 182, 183, 179), (179, 183, 263, 257), (258, 264, 184, 180), (181, 185, 186, 177), (180, 184, 185, 181), (186, 191, 187, 182), (182, 187, 188, 183), (264, 270, 189, 184), (185, 190, 191, 186), (184, 189, 190, 185), (223, 192, 193), (233, 194, 195, 229), (232, 196, 194, 233), (498, 496, 252, 347), (289, 198, 207), (289, 207, 238), (284, 290, 203, 199), (200, 204, 205, 201), (199, 203, 204, 200), (205, 210, 206, 202), (290, 296, 208, 203), (204, 209, 210, 205), (210, 213, 211, 206), (209, 212, 213, 210), (194, 214, 215, 195), (237, 289, 238), (211, 229, 240), (196, 217, 214, 194), (496, 497, 249, 252), (214, 218, 219, 215), (215, 219, 220, 216), (216, 220, 312, 307), (217, 222, 218, 214), (218, 223, 224, 219), (219, 224, 225, 220), (220, 225, 318, 312), (348, 319, 226, 221), (222, 227, 223, 218), (208, 230, 212, 209), (183, 188, 283, 263), (213, 233, 229, 211), (203, 208, 209, 204), (212, 232, 233, 213), (497, 498, 347, 249), (201, 205, 202, 197), (197, 202, 207, 198), (215, 216, 235), (195, 235, 241), (216, 279, 236), (195, 215, 235), (229, 241, 240), (202, 239, 207), (198, 289, 283), (206, 211, 240, 239), (301, 289, 237), (202, 206, 239), (279, 216, 307), (301, 237, 236), (301, 236, 279), (229, 195, 241), (221, 244, 227, 222), (226, 245, 244), (244, 243, 227), (231, 221, 222, 217), (247, 246, 245), (227, 243, 242, 192, 223), (246, 192, 242), (221, 226, 244), (226, 247, 245), (225, 193, 276, 318), (224, 223, 193), (224, 193, 225), (319, 247, 226), (345, 342, 252, 249), (228, 231, 217, 196), (550, 345, 249, 536), (342, 538, 553, 252), (235, 216, 236), (254, 255, 261, 267), (255, 256, 262, 261), (256, 257, 263, 262), (258, 259, 265, 264), (260, 254, 267, 266), (259, 260, 266, 265), (267, 261, 268, 273), (261, 262, 269, 268), (264, 265, 271, 270), (266, 267, 273, 272), (265, 266, 272, 271), (315, 275, 274), (327, 323, 278, 277), (326, 327, 277, 280), (503, 502, 250, 500), (289, 295, 282), (289, 332, 295), (284, 285, 291, 290), (286, 287, 293, 292), (285, 286, 292, 291), (293, 288, 294, 299), (290, 291, 297, 296), (292, 293, 299, 298), (299, 294, 300, 303), (298, 299, 303, 302), (277, 278, 305, 304), (331, 332, 289), (300, 334, 323), (280, 277, 304, 308), (502, 563, 540, 250), (304, 305, 310, 309), (305, 306, 311, 310), (306, 307, 312, 311), (308, 304, 309, 314), (309, 310, 316, 315), (310, 311, 317, 316), (311, 312, 318, 317), (348, 313, 320, 319), (314, 309, 315, 321), (297, 298, 302, 324), (262, 263, 283, 269), (303, 300, 323, 327), (291, 292, 298, 297), (302, 303, 327, 326), (566, 503, 500, 570), (287, 281, 288, 293), (281, 282, 295, 288), (305, 329, 306), (278, 335, 329), (306, 330, 279), (278, 329, 305), (323, 334, 335), (288, 295, 333), (282, 283, 289), (294, 333, 334, 300), (301, 331, 289), (288, 333, 294), (279, 307, 306), (301, 330, 331), (301, 279, 330), (323, 335, 278), (313, 314, 321, 338), (320, 338, 339), (338, 321, 337), (325, 308, 314, 313), (341, 339, 340), (321, 315, 274, 336, 337), (340, 336, 274), (313, 338, 320), (320, 339, 341), (317, 318, 276, 275), (316, 275, 315), (316, 317, 275), (319, 320, 341), (322, 280, 308, 325), (230, 234, 232, 212), (234, 228, 196, 232), (329, 330, 306), (351, 361, 368, 356), (352, 351, 356, 357), (353, 352, 357, 358), (349, 353, 358, 354), (350, 349, 354, 355), (355, 367, 350), (362, 369, 368, 361), (363, 370, 369, 362), (364, 371, 370, 363), (359, 365, 371, 364), (360, 366, 365, 359), (366, 360, 367), (378, 372, 373, 374, 375, 376, 377), (383, 382, 381, 375, 374, 380, 379), (395, 394, 397, 396), (389, 395, 396, 402), (394, 393, 398, 397), (392, 391, 400, 399), (391, 390, 401, 400), (390, 389, 402, 401), (388, 384, 407, 403), (387, 388, 403, 404), (393, 387, 404, 398), (386, 392, 399, 405), (385, 386, 405, 406), (384, 385, 406, 407), (425, 429, 428, 427, 426), (409, 408, 410), (411, 415, 414, 413, 412), (417, 418, 416), (419, 697, 423), (421, 419, 423), (422, 424, 420), (422, 420, 421), (420, 419, 421), (726, 433, 434), (430, 726, 434), (431, 432, 436), (431, 436, 435), (432, 728, 436), (432, 433, 728), (435, 438, 437), (435, 436, 438), (436, 731, 438), (436, 728, 731), (437, 440, 439), (437, 438, 440), (438, 441, 440), (438, 731, 441), (439, 443, 442), (439, 440, 443), (440, 444, 443), (440, 441, 444), (442, 446, 445), (442, 443, 446), (443, 738, 446), (443, 444, 738), (432, 434, 433), (742, 449, 741), (740, 449, 742), (447, 451, 448), (447, 450, 451), (448, 451, 744), (448, 744, 741), (450, 452, 453), (450, 453, 451), (451, 453, 747), (451, 747, 744), (452, 454, 455), (452, 455, 453), (453, 455, 456), (453, 456, 747), (454, 457, 458), (454, 458, 455), (455, 458, 459), (455, 459, 456), (457, 460, 461), (457, 461, 458), (458, 461, 462), (458, 462, 459), (448, 741, 449), (465, 466, 468), (468, 466, 469), (467, 468, 470), (470, 468, 471), (468, 469, 471), (471, 469, 472), (470, 471, 763), (763, 471, 473), (471, 472, 473), (473, 472, 474), (763, 473, 766), (766, 473, 475), (473, 474, 475), (475, 474, 476), (766, 475, 769), (769, 475, 477), (475, 476, 477), (477, 476, 478), (464, 756, 755), (467, 465, 468), (755, 463, 464), (464, 465, 756), (756, 465, 467), (481, 484, 482), (484, 485, 482), (483, 486, 484), (486, 487, 484), (484, 487, 485), (487, 488, 485), (486, 778, 487), (778, 489, 487), (487, 489, 488), (489, 490, 488), (778, 781, 489), (781, 491, 489), (489, 491, 490), (491, 492, 490), (781, 493, 491), (493, 494, 491), (491, 494, 492), (494, 495, 492), (480, 479, 771), (483, 484, 481), (479, 480, 770), (480, 771, 481), (771, 483, 481), (324, 302, 326, 328), (328, 326, 280, 322), (567, 504, 253, 534), (504, 505, 500, 253), (505, 559, 570, 500), (506, 571, 534, 253), (507, 506, 253, 499), (557, 507, 499, 578), (575, 508, 346, 547), (508, 509, 499, 346), (509, 574, 578, 499), (510, 579, 547, 346), (511, 510, 346, 501), (582, 511, 501, 586), (583, 512, 252, 553), (512, 513, 501, 252), (513, 561, 586, 501), (515, 514, 347, 252), (517, 515, 252, 501), (516, 518, 346, 344), (518, 517, 501, 346), (520, 519, 499, 253), (521, 520, 253, 248), (522, 523, 344, 346), (519, 522, 346, 499), (523, 521, 248, 344), (524, 525, 253, 500), (525, 526, 248, 253), (527, 528, 250, 343), (528, 524, 500, 250), (526, 527, 343, 248), (529, 530, 250, 251), (530, 531, 343, 250), (531, 529, 251, 343), (605, 532, 250, 540), (532, 533, 251, 250), (533, 542, 608, 251), (550, 536, 537, 551), (551, 537, 539, 552), (552, 539, 553, 538), (554, 539, 537, 555), (556, 545, 539, 554), (555, 537, 545, 556), (564, 541, 540, 563), (565, 560, 541, 564), (566, 570, 560, 565), (567, 534, 535, 568), (568, 535, 560, 569), (569, 560, 570, 559), (572, 535, 534, 571), (573, 558, 535, 572), (557, 578, 558, 573), (575, 547, 548, 576), (576, 548, 558, 577), (577, 558, 578, 574), (580, 548, 547, 579), (581, 562, 548, 580), (582, 586, 562, 581), (583, 553, 539, 584), (584, 539, 562, 585), (585, 562, 586, 561), (588, 539, 545, 587), (514, 516, 344, 347), (590, 562, 539, 588), (589, 549, 548, 591), (591, 548, 562, 590), (593, 535, 558, 592), (594, 544, 535, 593), (595, 548, 549, 596), (592, 558, 548, 595), (596, 549, 544, 594), (597, 560, 535, 598), (598, 535, 544, 599), (600, 546, 541, 601), (601, 541, 560, 597), (599, 544, 546, 600), (602, 543, 541, 603), (603, 541, 546, 604), (604, 546, 543, 602), (605, 540, 541, 606), (606, 541, 543, 607), (607, 543, 608, 542), (587, 545, 549, 589), (624, 625, 631, 630), (611, 612, 614, 613), (625, 626, 632, 631), (613, 614, 616, 615), (609, 623, 629, 627), (615, 616, 618, 617), (617, 618, 620, 619), (610, 609, 627, 628), (621, 622, 612, 611), (619, 620, 622, 621), (623, 624, 630, 629), (626, 610, 628, 632), (636, 637, 641, 633), (637, 638, 642, 641), (638, 639, 643, 642), (646, 645, 647, 648, 649, 650), (639, 640, 644, 643), (635, 636, 633, 634), (640, 635, 634, 644), (653, 665, 670, 658), (663, 651, 652, 664), (663, 671, 659, 651), (671, 672, 660, 659), (672, 673, 661, 660), (662, 661, 673, 674), (652, 662, 674, 664), (658, 670, 669, 657), (657, 669, 668, 656), (656, 668, 667, 655), (655, 667, 666, 654), (654, 666, 665, 653), (686, 685, 29), (685, 684, 29), (25, 686, 29), (686, 677, 688), (686, 678, 677), (686, 25, 678), (25, 676, 678), (678, 676, 679), (676, 687, 679), (679, 687, 689), (688, 680, 690), (688, 677, 680), (677, 681, 680), (677, 678, 681), (678, 679, 681), (681, 679, 682), (679, 689, 682), (682, 689, 691), (683, 675, 684), (684, 675, 29), (696, 424, 695), (695, 424, 694), (420, 424, 696), (696, 699, 698), (696, 698, 700), (696, 700, 420), (420, 700, 419), (700, 701, 419), (419, 701, 697), (701, 702, 697), (699, 704, 703), (699, 703, 698), (698, 703, 705), (698, 705, 700), (700, 705, 701), (705, 706, 701), (701, 706, 702), (706, 707, 702), (693, 694, 692), (694, 424, 692), (712, 708, 709, 710, 715, 714, 713, 711), (722, 725, 724, 723, 721), (717, 716, 718, 719, 720), (433, 726, 728), (728, 726, 729), (726, 430, 729), (729, 430, 727), (728, 729, 731), (731, 729, 732), (729, 727, 732), (732, 727, 730), (731, 732, 441), (441, 732, 734), (732, 730, 734), (734, 730, 733), (441, 734, 444), (444, 734, 736), (734, 733, 736), (736, 733, 735), (444, 736, 738), (738, 736, 739), (736, 735, 739), (739, 735, 737), (741, 744, 742), (744, 745, 742), (742, 745, 740), (745, 743, 740), (744, 747, 745), (747, 748, 745), (745, 748, 743), (748, 746, 743), (747, 456, 748), (456, 750, 748), (748, 750, 746), (750, 749, 746), (456, 459, 750), (459, 752, 750), (750, 752, 749), (752, 751, 749), (459, 462, 752), (462, 754, 752), (752, 754, 751), (754, 753, 751), (463, 757, 758), (463, 755, 757), (755, 467, 757), (755, 756, 467), (758, 759, 760), (758, 757, 759), (757, 470, 759), (757, 467, 470), (760, 761, 762), (760, 759, 761), (759, 763, 761), (759, 470, 763), (762, 764, 765), (762, 761, 764), (761, 766, 764), (761, 763, 766), (765, 767, 768), (765, 764, 767), (764, 769, 767), (764, 766, 769), (770, 773, 772), (770, 772, 479), (479, 772, 483), (479, 483, 771), (773, 775, 774), (773, 774, 772), (772, 774, 486), (772, 486, 483), (775, 777, 776), (775, 776, 774), (774, 776, 778), (774, 778, 486), (777, 780, 779), (777, 779, 776), (776, 779, 781), (776, 781, 778), (780, 783, 782), (780, 782, 779), (779, 782, 493), (779, 493, 781), (792, 44, 785), (792, 784, 44), (125, 40, 129), (129, 40, 791), (790, 789, 787), (790, 787, 786), (158, 788, 89), (788, 93, 89)])
me_cylinder_002.polygons.foreach_set('use_smooth', [0, 0, 0, 0, 0, 0, 0, 0, 0, 0, 0, 0, 0, 0, 0, 0, 1, 1, 1, 1, 1, 1, 1, 1, 1, 1, 1, 1, 1, 1, 1, 1, 1, 1, 1, 1, 1, 1, 1, 1, 1, 1, 1, 1, 1, 1, 1, 1, 1, 1, 1, 1, 1, 1, 1, 1, 1, 1, 1, 1, 1, 1, 1, 1, 1, 1, 1, 1, 1, 1, 1, 1, 1, 1, 1, 1, 1, 1, 1, 1, 1, 1, 1, 1, 1, 1, 1, 1, 1, 1, 1, 1, 1, 1, 1, 1, 1, 1, 1, 1, 1, 1, 1, 1, 1, 1, 1, 1, 1, 1, 1, 1, 1, 1, 1, 1, 1, 0, 0, 1, 1, 1, 1, 1, 1, 1, 1, 1, 1, 1, 1, 1, 1, 1, 1, 1, 1, 1, 1, 1, 1, 1, 1, 1, 1, 1, 1, 1, 1, 1, 1, 1, 1, 1, 1, 1, 1, 1, 1, 1, 1, 1, 1, 1, 1, 1, 1, 1, 1, 1, 1, 1, 1, 1, 1, 1, 1, 1, 1, 1, 1, 1, 1, 1, 1, 1, 1, 1, 1, 1, 1, 1, 1, 1, 1, 1, 1, 1, 1, 1, 1, 1, 1, 1, 1, 1, 1, 1, 1, 1, 1, 1, 1, 1, 1, 1, 1, 1, 1, 1, 1, 1, 1, 1, 1, 1, 1, 1, 1, 1, 1, 1, 1, 1, 1, 1, 1, 1, 1, 1, 1, 1, 1, 1, 1, 1, 1, 1, 1, 1, 1, 1, 1, 1, 1, 1, 1, 1, 1, 1, 1, 1, 1, 1, 1, 1, 1, 1, 1, 1, 1, 1, 1, 1, 1, 1, 1, 1, 1, 1, 1, 1, 1, 1, 1, 1, 1, 1, 1, 1, 1, 1, 1, 1, 1, 1, 1, 1, 1, 1, 1, 1, 1, 1, 1, 1, 1, 1, 1, 1, 1, 1, 1, 1, 1, 1, 1, 1, 1, 1, 1, 1, 1, 1, 1, 1, 1, 1, 1, 1, 1, 1, 1, 1, 1, 1, 1, 1, 1, 1, 1, 1, 1, 1, 1, 1, 1, 1, 1, 1, 1, 1, 1, 1, 1, 1, 1, 1, 1, 1, 1, 1, 1, 1, 1, 1, 1, 1, 1, 1, 1, 1, 1, 1, 1, 1, 0, 0, 1, 1, 1, 1, 1, 1, 1, 1, 1, 1, 1, 1, 0, 0, 0, 0, 1, 1, 1, 1, 1, 1, 1, 1, 1, 1, 1, 1, 1, 1, 1, 1, 1, 1, 1, 1, 1, 1, 1, 1, 1, 1, 1, 1, 1, 1, 1, 1, 1, 1, 1, 1, 1, 1, 1, 1, 1, 1, 1, 1, 1, 1, 1, 1, 1, 1, 1, 1, 1, 1, 1, 1, 1, 1, 1, 1, 1, 1, 1, 1, 1, 1, 1, 1, 1, 1, 1, 1, 1, 1, 1, 1, 1, 1, 1, 1, 1, 1, 1, 1, 1, 1, 1, 1, 1, 1, 1, 1, 1, 1, 1, 1, 1, 1, 1, 1, 1, 1, 1, 1, 1, 1, 1, 1, 1, 1, 1, 1, 1, 1, 1, 1, 1, 1, 1, 1, 1, 1, 1, 1, 1, 1, 1, 1, 1, 1, 1, 1, 1, 1, 1, 1, 1, 1, 1, 1, 1, 1, 1, 1, 1, 1, 1, 1, 1, 1, 1, 1, 1, 1, 1, 1, 1, 1, 1, 1, 1, 1, 1, 1, 1, 1, 1, 1, 1, 1, 1, 1, 1, 1, 1, 1, 1, 1, 1, 1, 1, 1, 1, 1, 1, 1, 1, 1, 1, 1, 1, 1, 1, 1, 1, 0, 1, 1, 1, 0, 0, 0, 0, 0, 0, 0, 0, 0, 0, 0, 0, 1, 1, 1, 1, 1, 1, 1, 1, 1, 1, 1, 1, 1, 1, 1, 1, 1, 1, 1, 1, 1, 1, 1, 1, 1, 1, 1, 1, 1, 1, 1, 1, 1, 1, 1, 1, 1, 1, 1, 1, 1, 0, 0, 1, 1, 1, 1, 1, 1, 1, 1, 1, 1, 1, 1, 1, 1, 1, 1, 1, 1, 1, 1, 1, 1, 1, 1, 1, 1, 1, 1, 1, 1, 1, 1, 1, 1, 1, 1, 1, 1, 1, 1, 1, 1, 1, 1, 1, 1, 1, 1, 1, 1, 1, 1, 1, 1, 1, 1, 1, 1, 1, 1, 1, 1, 1, 1, 1, 1, 1, 1, 1, 1, 1, 1, 1, 1, 1, 1, 1, 1, 1, 1, 1, 1, 1, 1, 1, 1, 1, 1])
_uv = me_cylinder_002.uv_layers.new(name='UVMap')
_uv.uv.foreach_set('vector', [0.3999, 0.9614, 0.3693, 0.9614, 0.3775, 0.9731, 0.3999, 0.9807, 0.3999, 0.9684, 0.3836, 0.9621, 0.3742, 0.9548, 0.3999, 0.9548, 0.3999, 0.9548, 0.3742, 0.9548, 0.3717, 0.9565, 0.3932, 0.9565, 0.3999, 0.9565, 0.3932, 0.9565, 0.3717, 0.9565, 0.3705, 0.959, 0.3852, 0.959, 0.3999, 0.959, 0.3852, 0.959, 0.3705, 0.959, 0.3693, 0.9614, 0.3999, 0.9614, 0.4305, 0.9614, 0.3999, 0.9614, 0.3999, 0.9807, 0.4223, 0.9731, 0.4161, 0.9621, 0.3999, 0.9684, 0.3999, 0.9548, 0.4255, 0.9548, 0.4255, 0.9548, 0.3999, 0.9548, 0.3999, 0.9565, 0.4065, 0.9565, 0.428, 0.9565, 0.4292, 0.959, 0.4146, 0.959, 0.3999, 0.959, 0.3999, 0.9614, 0.4305, 0.9614, 0.4065, 0.9565, 0.3999, 0.9565, 0.3999, 0.9768, 0.4068, 0.9734, 0.428, 0.9565, 0.4065, 0.9565, 0.4146, 0.959, 0.4292, 0.959, 0.3852, 0.959, 0.3999, 0.959, 0.3999, 0.9768, 0.3929, 0.9734, 0.3999, 0.959, 0.4146, 0.959, 0.4068, 0.9734, 0.3999, 0.9768, 0.4146, 0.959, 0.4065, 0.9565, 0.4068, 0.9734, 0.3999, 0.9565, 0.3932, 0.9565, 0.3929, 0.9734, 0.3999, 0.9768, 0.3932, 0.9565, 0.3852, 0.959, 0.3929, 0.9734, 0.3643, 0.7413, 0.4334, 0.6632, 0.3707, 0.7413, 0.4153, 0.6584, 0.4334, 0.6632, 0.3643, 0.7413, 0.3976, 0.6569, 0.3563, 0.7413, 0.3563, 0.6401, 0.3976, 0.6569, 0.4153, 0.6584, 0.3563, 0.7413, 0.3563, 0.7413, 0.4153, 0.6584, 0.3643, 0.7413, 0.4891, 0.04193, 0.432, 0.09697, 0.432, 0.04193, 0.4891, 0.04193, 0.4891, 0.09697, 0.432, 0.09697, 0.4891, 0.09697, 0.4891, 0.1521, 0.432, 0.09697, 0.432, 0.09697, 0.4891, 0.1521, 0.432, 0.1521, 0.4891, 0.01114, 0.4891, 0.04193, 0.432, 0.04193, 0.4891, 0.01114, 0.432, 0.04193, 0.432, 0.01114, 0.432, 0.1521, 0.4891, 0.181, 0.432, 0.181, 0.432, 0.01114, 0.2626, 0.0434, 0.2626, 0.01916, 0.432, 0.01114, 0.432, 0.04193, 0.2626, 0.0434, 0.432, 0.04193, 0.2626, 0.08673, 0.2626, 0.0434, 0.432, 0.04193, 0.432, 0.09697, 0.2626, 0.08673, 0.432, 0.09697, 0.432, 0.1521, 0.2626, 0.08673, 0.2626, 0.08673, 0.432, 0.1521, 0.2626, 0.1302, 0.432, 0.1521, 0.432, 0.181, 0.2626, 0.1302, 0.2626, 0.1302, 0.432, 0.181, 0.2626, 0.1529, 0.2626, 0.0434, 0.08237, 0.07612, 0.08237, 0.04544, 0.2626, 0.0434, 0.2626, 0.08673, 0.08237, 0.07612, 0.2626, 0.08673, 0.2626, 0.1302, 0.08237, 0.07612, 0.08237, 0.07612, 0.2626, 0.1302, 0.08237, 0.1069, 0.2626, 0.1302, 0.2626, 0.1529, 0.08237, 0.1069, 0.08237, 0.1069, 0.2626, 0.1529, 0.08237, 0.123, 0.08237, 0.02827, 0.07733, 0.0476, 0.07733, 0.03122, 0.08237, 0.02827, 0.08237, 0.04544, 0.07733, 0.0476, 0.08237, 0.04544, 0.07733, 0.07688, 0.07733, 0.0476, 0.08237, 0.04544, 0.08237, 0.07612, 0.07733, 0.07688, 0.08237, 0.07612, 0.08237, 0.1069, 0.07733, 0.07688, 0.07733, 0.07688, 0.08237, 0.1069, 0.07733, 0.1062, 0.08237, 0.1069, 0.08237, 0.123, 0.07733, 0.1062, 0.07733, 0.1062, 0.08237, 0.123, 0.07733, 0.1216, 0.07733, 0.03122, 0.07012, 0.06512, 0.07012, 0.05411, 0.07733, 0.03122, 0.07733, 0.0476, 0.07012, 0.06512, 0.07733, 0.0476, 0.07012, 0.0848, 0.07012, 0.06512, 0.07733, 0.0476, 0.07733, 0.07688, 0.07012, 0.0848, 0.07733, 0.07688, 0.07733, 0.1062, 0.07012, 0.0848, 0.07012, 0.0848, 0.07733, 0.1062, 0.07012, 0.1045, 0.07733, 0.1062, 0.07733, 0.1216, 0.07012, 0.1045, 0.07012, 0.1045, 0.07733, 0.1216, 0.07012, 0.1148, 0.07012, 0.05411, 0.06579, 0.07872, 0.06579, 0.07361, 0.07012, 0.05411, 0.07012, 0.06512, 0.06579, 0.07872, 0.07012, 0.06512, 0.06579, 0.08785, 0.06579, 0.07872, 0.07012, 0.06512, 0.07012, 0.0848, 0.06579, 0.08785, 0.07012, 0.0848, 0.07012, 0.1045, 0.06579, 0.08785, 0.06579, 0.08785, 0.07012, 0.1045, 0.06579, 0.09701, 0.07012, 0.1045, 0.07012, 0.1148, 0.06579, 0.09701, 0.06579, 0.09701, 0.07012, 0.1148, 0.06579, 0.1018, 0.5657, 0.3884, 0.6228, 0.3596, 0.6228, 0.3884, 0.4891, 0.1521, 0.4891, 0.181, 0.432, 0.1521, 0.5657, 0.04193, 0.6228, 0.04193, 0.6228, 0.09697, 0.5657, 0.04193, 0.6228, 0.09697, 0.5657, 0.09697, 0.5657, 0.09697, 0.6228, 0.09697, 0.5657, 0.1521, 0.6228, 0.09697, 0.6228, 0.1521, 0.5657, 0.1521, 0.5657, 0.01114, 0.6228, 0.04193, 0.5657, 0.04193, 0.5657, 0.01114, 0.6228, 0.01114, 0.6228, 0.04193, 0.6228, 0.1521, 0.6228, 0.181, 0.5657, 0.181, 0.6228, 0.01114, 0.7922, 0.01916, 0.7922, 0.0434, 0.6228, 0.01114, 0.7922, 0.0434, 0.6228, 0.04193, 0.6228, 0.04193, 0.7922, 0.0434, 0.7922, 0.08673, 0.6228, 0.04193, 0.7922, 0.08673, 0.6228, 0.09697, 0.6228, 0.09697, 0.7922, 0.08673, 0.6228, 0.1521, 0.7922, 0.08673, 0.7922, 0.1302, 0.6228, 0.1521, 0.6228, 0.1521, 0.7922, 0.1302, 0.6228, 0.181, 0.7922, 0.1302, 0.7922, 0.1529, 0.6228, 0.181, 0.7922, 0.0434, 0.9724, 0.04544, 0.9724, 0.07612, 0.7922, 0.0434, 0.9724, 0.07612, 0.7922, 0.08673, 0.7922, 0.08673, 0.9724, 0.07612, 0.7922, 0.1302, 0.9724, 0.07612, 0.9724, 0.1069, 0.7922, 0.1302, 0.7922, 0.1302, 0.9724, 0.1069, 0.7922, 0.1529, 0.9724, 0.1069, 0.9724, 0.123, 0.7922, 0.1529, 0.9724, 0.02827, 0.9775, 0.03122, 0.9775, 0.0476, 0.9724, 0.02827, 0.9775, 0.0476, 0.9724, 0.04544, 0.9724, 0.04544, 0.9775, 0.0476, 0.9775, 0.07688, 0.9724, 0.04544, 0.9775, 0.07688, 0.9724, 0.07612, 0.9724, 0.07612, 0.9775, 0.07688, 0.9724, 0.1069, 0.9775, 0.07688, 0.9775, 0.1062, 0.9724, 0.1069, 0.9724, 0.1069, 0.9775, 0.1062, 0.9724, 0.123, 0.9775, 0.1062, 0.9775, 0.1216, 0.9724, 0.123, 0.9775, 0.03122, 0.9847, 0.05412, 0.9847, 0.06512, 0.9775, 0.03122, 0.9847, 0.06512, 0.9775, 0.0476, 0.9775, 0.0476, 0.9847, 0.06512, 0.9847, 0.0848, 0.9775, 0.0476, 0.9847, 0.0848, 0.9775, 0.07688, 0.9775, 0.07688, 0.9847, 0.0848, 0.9775, 0.1062, 0.9847, 0.0848, 0.9847, 0.1045, 0.9775, 0.1062, 0.9775, 0.1062, 0.9847, 0.1045, 0.9775, 0.1216, 0.9847, 0.1045, 0.9847, 0.1148, 0.9775, 0.1216, 0.9847, 0.05412, 0.989, 0.07361, 0.989, 0.07872, 0.9847, 0.05412, 0.989, 0.07872, 0.9847, 0.06512, 0.9847, 0.06512, 0.989, 0.07872, 0.989, 0.08785, 0.9847, 0.06512, 0.989, 0.08785, 0.9847, 0.0848, 0.9847, 0.0848, 0.989, 0.08785, 0.9847, 0.1045, 0.989, 0.08785, 0.989, 0.09701, 0.9847, 0.1045, 0.9847, 0.1045, 0.989, 0.09701, 0.9847, 0.1148, 0.989, 0.09701, 0.989, 0.1018, 0.9847, 0.1148, 0.5657, 0.1521, 0.6228, 0.1521, 0.5657, 0.181, 0.5657, 0.3884, 0.5657, 0.3596, 0.6228, 0.3596, 0.6228, 0.2494, 0.5657, 0.2186, 0.6228, 0.2186, 0.6228, 0.3044, 0.5657, 0.2494, 0.6228, 0.2494, 0.06579, 0.281, 0.06579, 0.2861, 0.06579, 0.2953, 0.06579, 0.3044, 0.06579, 0.3092, 0.06579, 0.3044, 0.06579, 0.2953, 0.06579, 0.2861, 0.989, 0.281, 0.989, 0.2861, 0.989, 0.2953, 0.989, 0.3044, 0.989, 0.3092, 0.989, 0.3044, 0.989, 0.2953, 0.989, 0.2861, 0.5657, 0.3596, 0.6228, 0.3044, 0.6228, 0.3596, 0.5657, 0.3596, 0.5657, 0.3044, 0.6228, 0.3044, 0.5657, 0.2494, 0.5657, 0.2186, 0.6228, 0.2494, 0.6228, 0.3884, 0.7922, 0.3376, 0.7922, 0.3603, 0.6228, 0.3884, 0.6228, 0.3596, 0.7922, 0.3376, 0.6228, 0.3596, 0.7922, 0.2942, 0.7922, 0.3376, 0.6228, 0.3596, 0.6228, 0.3044, 0.7922, 0.2942, 0.6228, 0.3044, 0.6228, 0.2494, 0.7922, 0.2942, 0.7922, 0.2942, 0.6228, 0.2494, 0.7922, 0.2508, 0.6228, 0.2494, 0.6228, 0.2186, 0.7922, 0.2508, 0.7922, 0.2508, 0.6228, 0.2186, 0.7922, 0.2266, 0.7922, 0.3603, 0.9724, 0.3143, 0.9724, 0.3304, 0.7922, 0.3603, 0.7922, 0.3376, 0.9724, 0.3143, 0.7922, 0.3376, 0.9724, 0.2835, 0.9724, 0.3143, 0.7922, 0.3376, 0.7922, 0.2942, 0.9724, 0.2835, 0.7922, 0.2942, 0.7922, 0.2508, 0.9724, 0.2835, 0.9724, 0.2835, 0.7922, 0.2508, 0.9724, 0.2529, 0.9724, 0.3304, 0.9775, 0.3136, 0.9775, 0.329, 0.9724, 0.3304, 0.9724, 0.3143, 0.9775, 0.3136, 0.9724, 0.3143, 0.9775, 0.2843, 0.9775, 0.3136, 0.9724, 0.3143, 0.9724, 0.2835, 0.9775, 0.2843, 0.9724, 0.2835, 0.9724, 0.2529, 0.9775, 0.2843, 0.9775, 0.2843, 0.9724, 0.2529, 0.9775, 0.255, 0.9724, 0.2529, 0.9724, 0.2357, 0.9775, 0.255, 0.9775, 0.255, 0.9724, 0.2357, 0.9775, 0.2386, 0.9775, 0.329, 0.9847, 0.3119, 0.9847, 0.3223, 0.9775, 0.329, 0.9775, 0.3136, 0.9847, 0.3119, 0.9775, 0.3136, 0.9847, 0.2922, 0.9847, 0.3119, 0.9775, 0.3136, 0.9775, 0.2843, 0.9847, 0.2922, 0.9775, 0.2843, 0.9775, 0.255, 0.9847, 0.2922, 0.9847, 0.2922, 0.9775, 0.255, 0.9847, 0.2725, 0.9775, 0.255, 0.9775, 0.2386, 0.9847, 0.2725, 0.9847, 0.2725, 0.9775, 0.2386, 0.9847, 0.2615, 0.9847, 0.3223, 0.989, 0.3044, 0.989, 0.3092, 0.9847, 0.3223, 0.9847, 0.3119, 0.989, 0.3044, 0.9847, 0.3119, 0.989, 0.2953, 0.989, 0.3044, 0.9847, 0.3119, 0.9847, 0.2922, 0.989, 0.2953, 0.9847, 0.2922, 0.9847, 0.2725, 0.989, 0.2953, 0.989, 0.2953, 0.9847, 0.2725, 0.989, 0.2861, 0.9847, 0.2725, 0.9847, 0.2615, 0.989, 0.2861, 0.989, 0.2861, 0.9847, 0.2615, 0.989, 0.281, 0.5657, 0.3044, 0.5657, 0.2494, 0.6228, 0.3044, 0.432, 0.3044, 0.432, 0.2494, 0.4891, 0.2494, 0.432, 0.2494, 0.432, 0.2186, 0.4891, 0.2186, 0.4891, 0.3884, 0.432, 0.3596, 0.4891, 0.3596, 0.4891, 0.3884, 0.432, 0.3884, 0.432, 0.3596, 0.4891, 0.3596, 0.432, 0.3596, 0.432, 0.3044, 0.4891, 0.3596, 0.432, 0.3044, 0.4891, 0.3044, 0.4891, 0.2494, 0.432, 0.2494, 0.4891, 0.2186, 0.432, 0.3884, 0.2626, 0.3603, 0.2626, 0.3376, 0.432, 0.3884, 0.2626, 0.3376, 0.432, 0.3596, 0.432, 0.3596, 0.2626, 0.3376, 0.2626, 0.2942, 0.432, 0.3596, 0.2626, 0.2942, 0.432, 0.3044, 0.432, 0.3044, 0.2626, 0.2942, 0.432, 0.2494, 0.2626, 0.2942, 0.2626, 0.2508, 0.432, 0.2494, 0.432, 0.2494, 0.2626, 0.2508, 0.432, 0.2186, 0.2626, 0.2508, 0.2626, 0.2266, 0.432, 0.2186, 0.2626, 0.3603, 0.08237, 0.3304, 0.08237, 0.3143, 0.2626, 0.3603, 0.08237, 0.3143, 0.2626, 0.3376, 0.2626, 0.3376, 0.08237, 0.3143, 0.08237, 0.2835, 0.2626, 0.3376, 0.08237, 0.2835, 0.2626, 0.2942, 0.2626, 0.2942, 0.08237, 0.2835, 0.2626, 0.2508, 0.08237, 0.2835, 0.08237, 0.2529, 0.2626, 0.2508, 0.08237, 0.3304, 0.07733, 0.329, 0.07733, 0.3136, 0.08237, 0.3304, 0.07733, 0.3136, 0.08237, 0.3143, 0.08237, 0.3143, 0.07733, 0.3136, 0.07733, 0.2843, 0.08237, 0.3143, 0.07733, 0.2843, 0.08237, 0.2835, 0.08237, 0.2835, 0.07733, 0.2843, 0.08237, 0.2529, 0.07733, 0.2843, 0.07733, 0.255, 0.08237, 0.2529, 0.08237, 0.2529, 0.07733, 0.255, 0.08237, 0.2357, 0.07733, 0.255, 0.07733, 0.2386, 0.08237, 0.2357, 0.07733, 0.329, 0.07012, 0.3223, 0.07012, 0.3119, 0.07733, 0.329, 0.07012, 0.3119, 0.07733, 0.3136, 0.07733, 0.3136, 0.07012, 0.3119, 0.07012, 0.2922, 0.07733, 0.3136, 0.07012, 0.2922, 0.07733, 0.2843, 0.07733, 0.2843, 0.07012, 0.2922, 0.07733, 0.255, 0.07012, 0.2922, 0.07012, 0.2725, 0.07733, 0.255, 0.07733, 0.255, 0.07012, 0.2725, 0.07733, 0.2386, 0.07012, 0.2725, 0.07012, 0.2615, 0.07733, 0.2386, 0.07012, 0.3223, 0.06579, 0.3092, 0.06579, 0.3044, 0.07012, 0.3223, 0.06579, 0.3044, 0.07012, 0.3119, 0.07012, 0.3119, 0.06579, 0.3044, 0.06579, 0.2953, 0.07012, 0.3119, 0.06579, 0.2953, 0.07012, 0.2922, 0.07012, 0.2922, 0.06579, 0.2953, 0.07012, 0.2725, 0.06579, 0.2953, 0.06579, 0.2861, 0.07012, 0.2725, 0.07012, 0.2725, 0.06579, 0.2861, 0.07012, 0.2615, 0.06579, 0.2861, 0.06579, 0.281, 0.07012, 0.2615, 0.4891, 0.3044, 0.432, 0.3044, 0.4891, 0.2494, 0.9483, 0.6227, 0.9404, 0.6227, 0.9404, 0.6014, 0.9483, 0.6065, 0.9483, 0.6065, 0.9404, 0.6014, 0.9404, 0.5858, 0.9483, 0.5946, 0.9483, 0.5946, 0.9404, 0.5858, 0.9404, 0.5801, 0.9483, 0.5902, 0.9483, 0.6553, 0.9404, 0.6654, 0.9404, 0.6597, 0.9483, 0.6509, 0.9483, 0.639, 0.9404, 0.6441, 0.9404, 0.6227, 0.9483, 0.6227, 0.9483, 0.6509, 0.9404, 0.6597, 0.9404, 0.6441, 0.9483, 0.639, 0.9404, 0.6227, 0.897, 0.6227, 0.897, 0.5989, 0.9404, 0.6014, 0.9404, 0.6014, 0.897, 0.5989, 0.897, 0.5814, 0.9404, 0.5858, 0.9404, 0.6654, 0.897, 0.6704, 0.897, 0.664, 0.9404, 0.6597, 0.9404, 0.6441, 0.897, 0.6466, 0.897, 0.6227, 0.9404, 0.6227, 0.9404, 0.6597, 0.897, 0.664, 0.897, 0.6466, 0.9404, 0.6441, 0.4647, 0.6292, 0.3563, 0.6401, 0.3563, 0.6191, 0.7181, 0.6242, 0.6664, 0.622, 0.6664, 0.5942, 0.7181, 0.5962, 0.7181, 0.6522, 0.6664, 0.6498, 0.6664, 0.622, 0.7181, 0.6242, 0.7719, 0.6682, 0.7719, 0.6951, 0.7697, 0.6998, 0.7697, 0.6649, 0.8095, 0.573, 0.8775, 0.5811, 0.8384, 0.5808, 0.8095, 0.573, 0.8384, 0.5808, 0.8096, 0.573, 0.8775, 0.6661, 0.8297, 0.6733, 0.8297, 0.6666, 0.8775, 0.66, 0.8775, 0.6433, 0.8297, 0.648, 0.8297, 0.6227, 0.8775, 0.6206, 0.8775, 0.66, 0.8297, 0.6666, 0.8297, 0.648, 0.8775, 0.6433, 0.8297, 0.6227, 0.795, 0.6278, 0.795, 0.5996, 0.8297, 0.5974, 0.8297, 0.6733, 0.795, 0.6842, 0.795, 0.6766, 0.8297, 0.6666, 0.8297, 0.648, 0.795, 0.656, 0.795, 0.6278, 0.8297, 0.6227, 0.795, 0.6278, 0.7697, 0.6263, 0.7697, 0.5982, 0.795, 0.5996, 0.795, 0.656, 0.7697, 0.6545, 0.7697, 0.6263, 0.795, 0.6278, 0.6664, 0.622, 0.6194, 0.6227, 0.6194, 0.5967, 0.6664, 0.5942, 0.7544, 0.5708, 0.8095, 0.573, 0.8096, 0.573, 0.7697, 0.5982, 0.7181, 0.5962, 0.7544, 0.5883, 0.6664, 0.6498, 0.6194, 0.6488, 0.6194, 0.6227, 0.6664, 0.622, 0.7719, 0.6951, 0.7914, 0.6772, 0.795, 0.6766, 0.7697, 0.6998, 0.6194, 0.6227, 0.5652, 0.6249, 0.5652, 0.6014, 0.6194, 0.5967, 0.6194, 0.5967, 0.5652, 0.6014, 0.5652, 0.5842, 0.6194, 0.5777, 0.6194, 0.5777, 0.5652, 0.5842, 0.5652, 0.5779, 0.6194, 0.5707, 0.6194, 0.6488, 0.5652, 0.6484, 0.5652, 0.6249, 0.6194, 0.6227, 0.5652, 0.6249, 0.4647, 0.6292, 0.4647, 0.6112, 0.5652, 0.6014, 0.5652, 0.6014, 0.4647, 0.6112, 0.4647, 0.5979, 0.5652, 0.5842, 0.5652, 0.5842, 0.4647, 0.5979, 0.4647, 0.5931, 0.5652, 0.5779, 0.5652, 0.6719, 0.4334, 0.6632, 0.4647, 0.6605, 0.5652, 0.6656, 0.5652, 0.6484, 0.4647, 0.6473, 0.4647, 0.6292, 0.5652, 0.6249, 0.795, 0.6766, 0.7697, 0.6649, 0.7697, 0.6545, 0.795, 0.656, 0.9404, 0.5858, 0.897, 0.5814, 0.897, 0.575, 0.9404, 0.5801, 0.7697, 0.6263, 0.7181, 0.6242, 0.7181, 0.5962, 0.7697, 0.5982, 0.8297, 0.6666, 0.795, 0.6766, 0.795, 0.656, 0.8297, 0.648, 0.7697, 0.6545, 0.7181, 0.6522, 0.7181, 0.6242, 0.7697, 0.6263, 0.7914, 0.6772, 0.7719, 0.6682, 0.7697, 0.6649, 0.795, 0.6766, 0.8775, 0.6206, 0.8297, 0.6227, 0.8297, 0.5974, 0.8775, 0.5978, 0.8775, 0.5978, 0.8297, 0.5974, 0.8384, 0.5808, 0.8775, 0.5811, 0.6194, 0.5967, 0.6194, 0.5777, 0.6685, 0.5808, 0.6664, 0.5942, 0.6685, 0.5808, 0.6993, 0.5841, 0.6194, 0.5777, 0.6664, 0.5682, 0.6993, 0.5726, 0.6664, 0.5942, 0.6194, 0.5967, 0.6685, 0.5808, 0.7181, 0.5962, 0.6993, 0.5841, 0.7544, 0.5883, 0.8297, 0.5974, 0.8096, 0.5886, 0.8384, 0.5808, 0.8775, 0.5811, 0.8095, 0.573, 0.8775, 0.575, 0.795, 0.5996, 0.7697, 0.5982, 0.7544, 0.5883, 0.8096, 0.5886, 0.6996, 0.5682, 0.8095, 0.573, 0.7544, 0.5708, 0.8297, 0.5974, 0.795, 0.5996, 0.8096, 0.5886, 0.6664, 0.5682, 0.6194, 0.5777, 0.6194, 0.5707, 0.6996, 0.5682, 0.7544, 0.5708, 0.6993, 0.5726, 0.6996, 0.5682, 0.6993, 0.5726, 0.6664, 0.5682, 0.7181, 0.5962, 0.6664, 0.5942, 0.6993, 0.5841, 0.5652, 0.6656, 0.4681, 0.6523, 0.4647, 0.6473, 0.5652, 0.6484, 0.4647, 0.6605, 0.4512, 0.6574, 0.4681, 0.6523, 0.4681, 0.6523, 0.4493, 0.6473, 0.4647, 0.6473, 0.6194, 0.6583, 0.5652, 0.6656, 0.5652, 0.6484, 0.6194, 0.6488, 0.4153, 0.6584, 0.3976, 0.6569, 0.4512, 0.6574, 0.4647, 0.6473, 0.4493, 0.6473, 0.3975, 0.6475, 0.3563, 0.6401, 0.4647, 0.6292, 0.3976, 0.6569, 0.3563, 0.6401, 0.3975, 0.6475, 0.5652, 0.6656, 0.4647, 0.6605, 0.4681, 0.6523, 0.4647, 0.6605, 0.4153, 0.6584, 0.4512, 0.6574, 0.4647, 0.5979, 0.3563, 0.6191, 0.3563, 0.609, 0.4647, 0.5931, 0.4647, 0.6112, 0.4647, 0.6292, 0.3563, 0.6191, 0.4647, 0.6112, 0.3563, 0.6191, 0.4647, 0.5979, 0.4334, 0.6632, 0.4153, 0.6584, 0.4647, 0.6605, 0.7934, 0.6789, 0.7714, 0.6991, 0.7697, 0.6998, 0.795, 0.6766, 0.6664, 0.66, 0.6194, 0.6583, 0.6194, 0.6488, 0.6664, 0.6498, 0.7934, 0.6857, 0.7934, 0.6789, 0.795, 0.6766, 0.795, 0.6842, 0.7714, 0.6991, 0.7714, 0.7058, 0.7697, 0.7073, 0.7697, 0.6998, 0.6685, 0.5808, 0.6194, 0.5777, 0.6993, 0.5726, 0.3367, 0.8525, 0.3367, 0.8362, 0.3447, 0.8312, 0.3447, 0.8525, 0.3367, 0.8362, 0.3367, 0.8243, 0.3447, 0.8156, 0.3447, 0.8312, 0.3367, 0.8243, 0.3367, 0.82, 0.3447, 0.8098, 0.3447, 0.8156, 0.3367, 0.885, 0.3367, 0.8807, 0.3447, 0.8894, 0.3447, 0.8951, 0.3367, 0.8688, 0.3367, 0.8525, 0.3447, 0.8525, 0.3447, 0.8738, 0.3367, 0.8807, 0.3367, 0.8688, 0.3447, 0.8738, 0.3447, 0.8894, 0.3447, 0.8525, 0.3447, 0.8312, 0.3881, 0.8286, 0.3881, 0.8525, 0.3447, 0.8312, 0.3447, 0.8156, 0.3881, 0.8112, 0.3881, 0.8286, 0.3447, 0.8951, 0.3447, 0.8894, 0.3881, 0.8938, 0.3881, 0.9002, 0.3447, 0.8738, 0.3447, 0.8525, 0.3881, 0.8525, 0.3881, 0.8763, 0.3447, 0.8894, 0.3447, 0.8738, 0.3881, 0.8763, 0.3881, 0.8938, 0.8203, 0.859, 0.9288, 0.8489, 0.9288, 0.8698, 0.567, 0.8539, 0.567, 0.8259, 0.6187, 0.8239, 0.6187, 0.8518, 0.567, 0.8819, 0.567, 0.8539, 0.6187, 0.8518, 0.6187, 0.8796, 0.6407, 0.6948, 0.6216, 0.6938, 0.6194, 0.6925, 0.6429, 0.6937, 0.4755, 0.8027, 0.4466, 0.8106, 0.4076, 0.8109, 0.4755, 0.8027, 0.4755, 0.8027, 0.4466, 0.8106, 0.4076, 0.8959, 0.4076, 0.8898, 0.4553, 0.8963, 0.4553, 0.9031, 0.4076, 0.8731, 0.4076, 0.8503, 0.4553, 0.8525, 0.4553, 0.8778, 0.4076, 0.8898, 0.4076, 0.8731, 0.4553, 0.8778, 0.4553, 0.8963, 0.4553, 0.8525, 0.4553, 0.8272, 0.49, 0.8294, 0.49, 0.8576, 0.4553, 0.9031, 0.4553, 0.8963, 0.49, 0.9064, 0.49, 0.9139, 0.4553, 0.8778, 0.4553, 0.8525, 0.49, 0.8576, 0.49, 0.8857, 0.49, 0.8576, 0.49, 0.8294, 0.5153, 0.8279, 0.5153, 0.8561, 0.49, 0.8857, 0.49, 0.8576, 0.5153, 0.8561, 0.5153, 0.8843, 0.6187, 0.8518, 0.6187, 0.8239, 0.6657, 0.8265, 0.6657, 0.8525, 0.5307, 0.8005, 0.4755, 0.8027, 0.4755, 0.8027, 0.5153, 0.8279, 0.5307, 0.8181, 0.567, 0.8259, 0.6187, 0.8796, 0.6187, 0.8518, 0.6657, 0.8525, 0.6657, 0.8785, 0.6216, 0.6938, 0.6216, 0.7031, 0.6194, 0.703, 0.6194, 0.6925, 0.6657, 0.8525, 0.6657, 0.8265, 0.7199, 0.8312, 0.7199, 0.8547, 0.6657, 0.8265, 0.6657, 0.8074, 0.7199, 0.814, 0.7199, 0.8312, 0.6657, 0.8074, 0.6657, 0.8004, 0.7199, 0.8077, 0.7199, 0.814, 0.6657, 0.8785, 0.6657, 0.8525, 0.7199, 0.8547, 0.7199, 0.8782, 0.7199, 0.8547, 0.7199, 0.8312, 0.8203, 0.8409, 0.8203, 0.859, 0.7199, 0.8312, 0.7199, 0.814, 0.8203, 0.8277, 0.8203, 0.8409, 0.7199, 0.814, 0.7199, 0.8077, 0.8203, 0.8229, 0.8203, 0.8277, 0.7199, 0.9016, 0.7199, 0.8954, 0.8203, 0.8903, 0.8516, 0.893, 0.7199, 0.8782, 0.7199, 0.8547, 0.8203, 0.859, 0.8203, 0.8771, 0.49, 0.9064, 0.49, 0.8857, 0.5153, 0.8843, 0.5153, 0.8946, 0.3447, 0.8156, 0.3447, 0.8098, 0.3881, 0.8048, 0.3881, 0.8112, 0.5153, 0.8561, 0.5153, 0.8279, 0.567, 0.8259, 0.567, 0.8539, 0.4553, 0.8963, 0.4553, 0.8778, 0.49, 0.8857, 0.49, 0.9064, 0.5153, 0.8843, 0.5153, 0.8561, 0.567, 0.8539, 0.567, 0.8819, 0.6407, 0.704, 0.6407, 0.6948, 0.6429, 0.6937, 0.6429, 0.7041, 0.4076, 0.8503, 0.4076, 0.8276, 0.4553, 0.8272, 0.4553, 0.8525, 0.4076, 0.8276, 0.4076, 0.8109, 0.4466, 0.8106, 0.4553, 0.8272, 0.6657, 0.8265, 0.6165, 0.8106, 0.6657, 0.8074, 0.6187, 0.8239, 0.5857, 0.8138, 0.6165, 0.8106, 0.6657, 0.8074, 0.5857, 0.8024, 0.6187, 0.798, 0.6187, 0.8239, 0.6165, 0.8106, 0.6657, 0.8265, 0.567, 0.8259, 0.5307, 0.8181, 0.5857, 0.8138, 0.4553, 0.8272, 0.4466, 0.8106, 0.4755, 0.8184, 0.4076, 0.8109, 0.4076, 0.8048, 0.4755, 0.8027, 0.49, 0.8294, 0.4755, 0.8184, 0.5307, 0.8181, 0.5153, 0.8279, 0.5854, 0.7979, 0.5307, 0.8005, 0.4755, 0.8027, 0.4553, 0.8272, 0.4755, 0.8184, 0.49, 0.8294, 0.6187, 0.798, 0.6657, 0.8004, 0.6657, 0.8074, 0.5854, 0.7979, 0.5857, 0.8024, 0.5307, 0.8005, 0.5854, 0.7979, 0.6187, 0.798, 0.5857, 0.8024, 0.567, 0.8259, 0.5857, 0.8138, 0.6187, 0.8239, 0.7199, 0.8954, 0.7199, 0.8782, 0.8203, 0.8771, 0.8169, 0.8821, 0.8203, 0.8903, 0.8169, 0.8821, 0.8339, 0.8872, 0.8169, 0.8821, 0.8203, 0.8771, 0.8357, 0.8771, 0.6657, 0.888, 0.6657, 0.8785, 0.7199, 0.8782, 0.7199, 0.8954, 0.8698, 0.8882, 0.8339, 0.8872, 0.8875, 0.8866, 0.8203, 0.8771, 0.8203, 0.859, 0.9288, 0.8698, 0.8876, 0.8773, 0.8357, 0.8771, 0.8875, 0.8866, 0.8876, 0.8773, 0.9288, 0.8698, 0.7199, 0.8954, 0.8169, 0.8821, 0.8203, 0.8903, 0.8203, 0.8903, 0.8339, 0.8872, 0.8698, 0.8882, 0.8203, 0.8277, 0.8203, 0.8229, 0.9288, 0.8388, 0.9288, 0.8489, 0.8203, 0.8409, 0.9288, 0.8489, 0.8203, 0.859, 0.8203, 0.8409, 0.8203, 0.8277, 0.9288, 0.8489, 0.8516, 0.893, 0.8203, 0.8903, 0.8698, 0.8882, 0.6187, 0.8898, 0.6187, 0.8796, 0.6657, 0.8785, 0.6657, 0.888, 0.7697, 0.6649, 0.7181, 0.6624, 0.7181, 0.6522, 0.7697, 0.6545, 0.7181, 0.6624, 0.6664, 0.66, 0.6664, 0.6498, 0.7181, 0.6522, 0.6165, 0.8106, 0.5857, 0.8024, 0.6657, 0.8074, 0.9626, 0.792, 0.9388, 0.7983, 0.9388, 0.794, 0.9594, 0.7879, 0.9801, 0.7745, 0.9626, 0.792, 0.9594, 0.7879, 0.9745, 0.7712, 0.9865, 0.7506, 0.9801, 0.7745, 0.9745, 0.7712, 0.98, 0.7485, 0.9801, 0.7268, 0.9865, 0.7506, 0.98, 0.7485, 0.9745, 0.7257, 0.9626, 0.7093, 0.9801, 0.7268, 0.9745, 0.7257, 0.9594, 0.709, 0.9594, 0.709, 0.9388, 0.7029, 0.9626, 0.7093, 0.9149, 0.792, 0.9182, 0.7879, 0.9388, 0.794, 0.9388, 0.7983, 0.8975, 0.7745, 0.9031, 0.7712, 0.9182, 0.7879, 0.9149, 0.792, 0.8911, 0.7506, 0.8976, 0.7485, 0.9031, 0.7712, 0.8975, 0.7745, 0.8975, 0.7268, 0.9031, 0.7257, 0.8976, 0.7485, 0.8911, 0.7506, 0.9149, 0.7093, 0.9182, 0.709, 0.9031, 0.7257, 0.8975, 0.7268, 0.9182, 0.709, 0.9149, 0.7093, 0.9388, 0.7029, 0.8723, 0.7506, 0.868, 0.7669, 0.8561, 0.7788, 0.8398, 0.7832, 0.8398, 0.7181, 0.8561, 0.7225, 0.868, 0.7344, 0.8073, 0.7506, 0.8116, 0.7344, 0.8235, 0.7225, 0.8398, 0.7181, 0.8398, 0.7832, 0.8235, 0.7788, 0.8116, 0.7669, 0.3367, 0.8688, 0.3367, 0.8807, 0.3476, 0.8807, 0.3476, 0.8688, 0.3367, 0.8525, 0.3367, 0.8688, 0.3476, 0.8688, 0.3476, 0.8525, 0.3367, 0.8807, 0.3367, 0.885, 0.3476, 0.885, 0.3476, 0.8807, 0.3367, 0.82, 0.3367, 0.8243, 0.3476, 0.8243, 0.3476, 0.82, 0.3367, 0.8243, 0.3367, 0.8362, 0.3476, 0.8362, 0.3476, 0.8243, 0.3367, 0.8362, 0.3367, 0.8525, 0.3476, 0.8525, 0.3476, 0.8362, 0.9483, 0.639, 0.9483, 0.6227, 0.9375, 0.6227, 0.9375, 0.639, 0.9483, 0.6509, 0.9483, 0.639, 0.9375, 0.639, 0.9375, 0.6509, 0.9483, 0.6553, 0.9483, 0.6509, 0.9375, 0.6509, 0.9375, 0.6553, 0.9483, 0.5946, 0.9483, 0.5902, 0.9375, 0.5902, 0.9375, 0.5946, 0.9483, 0.6065, 0.9483, 0.5946, 0.9375, 0.5946, 0.9375, 0.6065, 0.9483, 0.6227, 0.9483, 0.6065, 0.9375, 0.6065, 0.9375, 0.6227, 0.1021, 0.4597, 0.1021, 0.4597, 0.1021, 0.4656, 0.1021, 0.4683, 0.1021, 0.4656, 0.8206, 0.4597, 0.8168, 0.4598, 0.8298, 0.4189, 0.3855, 0.4597, 0.3855, 0.4597, 0.3855, 0.4656, 0.3855, 0.4683, 0.3855, 0.4656, 0.8014, 0.4597, 0.7922, 0.4189, 0.8052, 0.4598, 0.9207, 0.971, 0.9143, 0.971, 0.8516, 0.893, 0.8698, 0.8882, 0.9207, 0.971, 0.8516, 0.893, 0.8875, 0.8866, 0.9288, 0.8698, 0.9288, 0.971, 0.8875, 0.8866, 0.9288, 0.971, 0.8698, 0.8882, 0.9288, 0.971, 0.9207, 0.971, 0.8698, 0.8882, 0.2626, 0.4388, 0.2626, 0.4597, 0.2496, 0.4598, 0.2626, 0.4189, 0.2626, 0.4388, 0.2496, 0.4598, 0.2584, 0.5304, 0.254, 0.5134, 0.2929, 0.4991, 0.2584, 0.5304, 0.2929, 0.4991, 0.2929, 0.5178, 0.254, 0.5134, 0.2929, 0.4597, 0.2929, 0.4991, 0.254, 0.5134, 0.2626, 0.4597, 0.2929, 0.4597, 0.2929, 0.5178, 0.3392, 0.4856, 0.3392, 0.501, 0.2929, 0.5178, 0.2929, 0.4991, 0.3392, 0.4856, 0.2929, 0.4991, 0.3392, 0.4597, 0.3392, 0.4856, 0.2929, 0.4991, 0.2929, 0.4597, 0.3392, 0.4597, 0.3392, 0.501, 0.3674, 0.4795, 0.3674, 0.4908, 0.3392, 0.501, 0.3392, 0.4856, 0.3674, 0.4795, 0.3392, 0.4856, 0.3674, 0.4597, 0.3674, 0.4795, 0.3392, 0.4856, 0.3392, 0.4597, 0.3674, 0.4597, 0.3674, 0.4908, 0.3804, 0.4728, 0.3804, 0.4796, 0.3674, 0.4908, 0.3674, 0.4795, 0.3804, 0.4728, 0.3674, 0.4795, 0.3804, 0.4597, 0.3804, 0.4728, 0.3674, 0.4795, 0.3674, 0.4597, 0.3804, 0.4597, 0.3804, 0.4796, 0.3855, 0.4656, 0.3855, 0.4683, 0.3804, 0.4796, 0.3804, 0.4728, 0.3855, 0.4656, 0.3804, 0.4728, 0.3855, 0.4597, 0.3855, 0.4656, 0.3804, 0.4728, 0.3804, 0.4597, 0.3855, 0.4597, 0.254, 0.5134, 0.2496, 0.4598, 0.2626, 0.4597, 0.225, 0.4388, 0.238, 0.4598, 0.225, 0.4597, 0.225, 0.4189, 0.238, 0.4598, 0.225, 0.4388, 0.2292, 0.5304, 0.1946, 0.4991, 0.2336, 0.5134, 0.2292, 0.5304, 0.1946, 0.5178, 0.1946, 0.4991, 0.2336, 0.5134, 0.1946, 0.4991, 0.1946, 0.4597, 0.2336, 0.5134, 0.1946, 0.4597, 0.225, 0.4597, 0.1946, 0.5178, 0.1484, 0.501, 0.1484, 0.4856, 0.1946, 0.5178, 0.1484, 0.4856, 0.1946, 0.4991, 0.1946, 0.4991, 0.1484, 0.4856, 0.1484, 0.4597, 0.1946, 0.4991, 0.1484, 0.4597, 0.1946, 0.4597, 0.1484, 0.501, 0.1202, 0.4908, 0.1202, 0.4795, 0.1484, 0.501, 0.1202, 0.4795, 0.1484, 0.4856, 0.1484, 0.4856, 0.1202, 0.4795, 0.1202, 0.4597, 0.1484, 0.4856, 0.1202, 0.4597, 0.1484, 0.4597, 0.1202, 0.4908, 0.1072, 0.4796, 0.1072, 0.4728, 0.1202, 0.4908, 0.1072, 0.4728, 0.1202, 0.4795, 0.1202, 0.4795, 0.1072, 0.4728, 0.1072, 0.4597, 0.1202, 0.4795, 0.1072, 0.4597, 0.1202, 0.4597, 0.1072, 0.4796, 0.1021, 0.4683, 0.1021, 0.4656, 0.1072, 0.4796, 0.1021, 0.4656, 0.1072, 0.4728, 0.1072, 0.4728, 0.1021, 0.4656, 0.1021, 0.4597, 0.1072, 0.4728, 0.1021, 0.4597, 0.1072, 0.4597, 0.2336, 0.5134, 0.225, 0.4597, 0.238, 0.4598, 0.7958, 0.5115, 0.7964, 0.5304, 0.7619, 0.4991, 0.7619, 0.4991, 0.7964, 0.5304, 0.7619, 0.5178, 0.7619, 0.4597, 0.7619, 0.4991, 0.7156, 0.4597, 0.7156, 0.4597, 0.7619, 0.4991, 0.7156, 0.4856, 0.7619, 0.4991, 0.7619, 0.5178, 0.7156, 0.4856, 0.7156, 0.4856, 0.7619, 0.5178, 0.7156, 0.501, 0.7156, 0.4597, 0.7156, 0.4856, 0.6874, 0.4597, 0.6874, 0.4597, 0.7156, 0.4856, 0.6874, 0.4795, 0.7156, 0.4856, 0.7156, 0.501, 0.6874, 0.4795, 0.6874, 0.4795, 0.7156, 0.501, 0.6874, 0.4908, 0.6874, 0.4597, 0.6874, 0.4795, 0.6744, 0.4597, 0.6744, 0.4597, 0.6874, 0.4795, 0.6744, 0.4728, 0.6874, 0.4795, 0.6874, 0.4908, 0.6744, 0.4728, 0.6744, 0.4728, 0.6874, 0.4908, 0.6744, 0.4796, 0.6744, 0.4597, 0.6744, 0.4728, 0.6693, 0.4597, 0.6693, 0.4597, 0.6744, 0.4728, 0.6693, 0.4656, 0.6744, 0.4728, 0.6744, 0.4796, 0.6693, 0.4656, 0.6693, 0.4656, 0.6744, 0.4796, 0.6693, 0.4683, 0.8014, 0.4597, 0.7922, 0.4597, 0.7922, 0.4388, 0.7619, 0.4597, 0.7958, 0.5115, 0.7619, 0.4991, 0.7922, 0.4388, 0.7922, 0.4189, 0.8014, 0.4597, 0.8014, 0.4597, 0.7958, 0.5115, 0.7922, 0.4597, 0.7922, 0.4597, 0.7958, 0.5115, 0.7619, 0.4597, 0.8262, 0.5115, 0.8602, 0.4991, 0.8256, 0.5304, 0.8602, 0.4991, 0.8602, 0.5178, 0.8256, 0.5304, 0.8602, 0.4597, 0.9064, 0.4597, 0.8602, 0.4991, 0.9064, 0.4597, 0.9064, 0.4856, 0.8602, 0.4991, 0.8602, 0.4991, 0.9064, 0.4856, 0.8602, 0.5178, 0.9064, 0.4856, 0.9064, 0.501, 0.8602, 0.5178, 0.9064, 0.4597, 0.9346, 0.4597, 0.9064, 0.4856, 0.9346, 0.4597, 0.9346, 0.4795, 0.9064, 0.4856, 0.9064, 0.4856, 0.9346, 0.4795, 0.9064, 0.501, 0.9346, 0.4795, 0.9346, 0.4908, 0.9064, 0.501, 0.9346, 0.4597, 0.9476, 0.4597, 0.9346, 0.4795, 0.9476, 0.4597, 0.9476, 0.4728, 0.9346, 0.4795, 0.9346, 0.4795, 0.9476, 0.4728, 0.9346, 0.4908, 0.9476, 0.4728, 0.9476, 0.4796, 0.9346, 0.4908, 0.9476, 0.4597, 0.9527, 0.4597, 0.9476, 0.4728, 0.9527, 0.4597, 0.9527, 0.4656, 0.9476, 0.4728, 0.9476, 0.4728, 0.9527, 0.4656, 0.9476, 0.4796, 0.9527, 0.4656, 0.9527, 0.4683, 0.9476, 0.4796, 0.8206, 0.4597, 0.8298, 0.4388, 0.8298, 0.4597, 0.8602, 0.4597, 0.8602, 0.4991, 0.8262, 0.5115, 0.8298, 0.4388, 0.8206, 0.4597, 0.8298, 0.4189, 0.8206, 0.4597, 0.8298, 0.4597, 0.8262, 0.5115, 0.8298, 0.4597, 0.8602, 0.4597, 0.8262, 0.5115, 0.5153, 0.8946, 0.5153, 0.8843, 0.567, 0.8819, 0.567, 0.8922, 0.567, 0.8922, 0.567, 0.8819, 0.6187, 0.8796, 0.6187, 0.8898, 0.6642, 0.705, 0.6642, 0.6959, 0.6664, 0.6949, 0.6664, 0.7051, 0.6642, 0.6959, 0.645, 0.6949, 0.6429, 0.6937, 0.6664, 0.6949, 0.645, 0.6949, 0.645, 0.7042, 0.6429, 0.7041, 0.6429, 0.6937, 0.6685, 0.696, 0.6685, 0.7052, 0.6664, 0.7051, 0.6664, 0.6949, 0.69, 0.6971, 0.6685, 0.696, 0.6664, 0.6949, 0.6922, 0.6961, 0.6901, 0.7056, 0.69, 0.6971, 0.6922, 0.6961, 0.6922, 0.7057, 0.7159, 0.7062, 0.7159, 0.6983, 0.7181, 0.6974, 0.7181, 0.7062, 0.7159, 0.6983, 0.6944, 0.6972, 0.6922, 0.6961, 0.7181, 0.6974, 0.6944, 0.6972, 0.6944, 0.7057, 0.6922, 0.7057, 0.6922, 0.6961, 0.7202, 0.6984, 0.7202, 0.7063, 0.7181, 0.7062, 0.7181, 0.6974, 0.7417, 0.6995, 0.7202, 0.6984, 0.7181, 0.6974, 0.7439, 0.6986, 0.7417, 0.7067, 0.7417, 0.6995, 0.7439, 0.6986, 0.7439, 0.7068, 0.7676, 0.7073, 0.7676, 0.7006, 0.7697, 0.6998, 0.7697, 0.7073, 0.7676, 0.7006, 0.7461, 0.6995, 0.7439, 0.6986, 0.7697, 0.6998, 0.7461, 0.6995, 0.7461, 0.7068, 0.7439, 0.7068, 0.7439, 0.6986, 0.7676, 0.6977, 0.7676, 0.6668, 0.7697, 0.6649, 0.7697, 0.6998, 0.7439, 0.6965, 0.7676, 0.6977, 0.7697, 0.6998, 0.7439, 0.6986, 0.7202, 0.6646, 0.7202, 0.6954, 0.7181, 0.6974, 0.7181, 0.6624, 0.7202, 0.6954, 0.7439, 0.6965, 0.7439, 0.6986, 0.7181, 0.6974, 0.6685, 0.6929, 0.6922, 0.6941, 0.6922, 0.6961, 0.6664, 0.6949, 0.6685, 0.6622, 0.6685, 0.6929, 0.6664, 0.6949, 0.6664, 0.66, 0.7159, 0.6952, 0.7159, 0.6644, 0.7181, 0.6624, 0.7181, 0.6974, 0.6922, 0.6941, 0.7159, 0.6952, 0.7181, 0.6974, 0.6922, 0.6961, 0.7159, 0.6644, 0.6685, 0.6622, 0.6664, 0.66, 0.7181, 0.6624, 0.6429, 0.6916, 0.6642, 0.6927, 0.6664, 0.6949, 0.6429, 0.6937, 0.6642, 0.6927, 0.6642, 0.662, 0.6664, 0.66, 0.6664, 0.6949, 0.6216, 0.6604, 0.6216, 0.6905, 0.6194, 0.6925, 0.6194, 0.6583, 0.6216, 0.6905, 0.6429, 0.6916, 0.6429, 0.6937, 0.6194, 0.6925, 0.6642, 0.662, 0.6216, 0.6604, 0.6194, 0.6583, 0.6664, 0.66, 0.5722, 0.6668, 0.6172, 0.6891, 0.6194, 0.6925, 0.5652, 0.6656, 0.6172, 0.6891, 0.6172, 0.6607, 0.6194, 0.6583, 0.6194, 0.6925, 0.6172, 0.6607, 0.5722, 0.6668, 0.5652, 0.6656, 0.6194, 0.6583, 0.6174, 0.7018, 0.6175, 0.6925, 0.6194, 0.6925, 0.6194, 0.703, 0.6175, 0.6925, 0.567, 0.6676, 0.5652, 0.6656, 0.6194, 0.6925, 0.567, 0.6676, 0.5671, 0.673, 0.5652, 0.6719, 0.5652, 0.6656, 0.4916, 0.9154, 0.49, 0.9139, 0.49, 0.9064, 0.4916, 0.9087, 0.4916, 0.9087, 0.49, 0.9064, 0.5153, 0.9296, 0.5137, 0.9288, 0.5137, 0.9288, 0.5153, 0.9296, 0.5153, 0.9371, 0.5136, 0.9356, 0.5132, 0.9249, 0.5153, 0.9296, 0.49, 0.9064, 0.4937, 0.907, 0.5132, 0.8979, 0.5153, 0.8946, 0.5153, 0.9296, 0.5132, 0.9249, 0.4937, 0.907, 0.49, 0.9064, 0.5153, 0.8946, 0.5132, 0.8979, 0.6635, 0.9235, 0.6657, 0.9222, 0.6657, 0.9327, 0.6635, 0.9328, 0.6443, 0.9246, 0.6422, 0.9234, 0.6657, 0.9222, 0.6635, 0.9235, 0.6443, 0.9337, 0.6422, 0.9338, 0.6422, 0.9234, 0.6443, 0.9246, 0.6208, 0.9348, 0.6187, 0.9349, 0.6187, 0.9246, 0.6208, 0.9257, 0.6208, 0.9257, 0.6187, 0.9246, 0.6422, 0.9234, 0.64, 0.9247, 0.64, 0.9247, 0.6422, 0.9234, 0.6422, 0.9338, 0.64, 0.9339, 0.6165, 0.9258, 0.6187, 0.9246, 0.6187, 0.9349, 0.6165, 0.9349, 0.595, 0.9269, 0.5928, 0.9259, 0.6187, 0.9246, 0.6165, 0.9258, 0.595, 0.9354, 0.5928, 0.9354, 0.5928, 0.9259, 0.595, 0.9269, 0.5691, 0.9359, 0.567, 0.936, 0.567, 0.9271, 0.5691, 0.9281, 0.5691, 0.9281, 0.567, 0.9271, 0.5928, 0.9259, 0.5907, 0.927, 0.5907, 0.927, 0.5928, 0.9259, 0.5928, 0.9354, 0.5907, 0.9355, 0.5648, 0.9281, 0.567, 0.9271, 0.567, 0.936, 0.5648, 0.936, 0.5433, 0.9292, 0.5411, 0.9284, 0.567, 0.9271, 0.5648, 0.9281, 0.5433, 0.9365, 0.5411, 0.9365, 0.5411, 0.9284, 0.5433, 0.9292, 0.5175, 0.937, 0.5153, 0.9371, 0.5153, 0.9296, 0.5175, 0.9304, 0.5175, 0.9304, 0.5153, 0.9296, 0.5411, 0.9284, 0.539, 0.9293, 0.539, 0.9293, 0.5411, 0.9284, 0.5411, 0.9365, 0.539, 0.9366, 0.5175, 0.9274, 0.5153, 0.9296, 0.5153, 0.8946, 0.5175, 0.8966, 0.7676, 0.6668, 0.7202, 0.6646, 0.7181, 0.6624, 0.7697, 0.6649, 0.5411, 0.9263, 0.5411, 0.9284, 0.5153, 0.9296, 0.5175, 0.9274, 0.5648, 0.8944, 0.567, 0.8922, 0.567, 0.9271, 0.5648, 0.9252, 0.5648, 0.9252, 0.567, 0.9271, 0.5411, 0.9284, 0.5411, 0.9263, 0.6165, 0.9227, 0.6187, 0.9246, 0.5928, 0.9259, 0.5928, 0.9238, 0.6165, 0.892, 0.6187, 0.8898, 0.6187, 0.9246, 0.6165, 0.9227, 0.5691, 0.925, 0.567, 0.9271, 0.567, 0.8922, 0.5691, 0.8942, 0.5928, 0.9238, 0.5928, 0.9259, 0.567, 0.9271, 0.5691, 0.925, 0.5691, 0.8942, 0.567, 0.8922, 0.6187, 0.8898, 0.6165, 0.892, 0.6422, 0.9214, 0.6422, 0.9234, 0.6187, 0.9246, 0.6208, 0.9225, 0.6208, 0.9225, 0.6187, 0.9246, 0.6187, 0.8898, 0.6208, 0.8918, 0.6635, 0.8902, 0.6657, 0.888, 0.6657, 0.9222, 0.6635, 0.9203, 0.6635, 0.9203, 0.6657, 0.9222, 0.6422, 0.9234, 0.6422, 0.9214, 0.6208, 0.8918, 0.6187, 0.8898, 0.6657, 0.888, 0.6635, 0.8902, 0.7129, 0.8965, 0.7199, 0.8954, 0.6657, 0.9222, 0.6678, 0.9189, 0.6678, 0.9189, 0.6657, 0.9222, 0.6657, 0.888, 0.6678, 0.8904, 0.6678, 0.8904, 0.6657, 0.888, 0.7199, 0.8954, 0.7129, 0.8965, 0.6676, 0.9316, 0.6657, 0.9327, 0.6657, 0.9222, 0.6675, 0.9223, 0.6675, 0.9223, 0.6657, 0.9222, 0.7199, 0.8954, 0.718, 0.8974, 0.718, 0.8974, 0.7199, 0.8954, 0.7199, 0.9016, 0.718, 0.9027, 0.5175, 0.8966, 0.5153, 0.8946, 0.567, 0.8922, 0.5648, 0.8944, 0.7727, 0.9753, 0.7727, 0.9784, 0.7539, 0.9784, 0.7539, 0.9753, 0.7843, 0.9753, 0.798, 0.9753, 0.798, 0.9721, 0.7843, 0.9721, 0.7727, 0.9784, 0.7727, 0.9784, 0.7539, 0.9784, 0.7539, 0.9784, 0.7843, 0.9721, 0.798, 0.9721, 0.798, 0.9721, 0.7843, 0.9721, 0.7727, 0.9721, 0.7727, 0.9721, 0.7539, 0.9721, 0.7539, 0.9721, 0.7843, 0.9721, 0.798, 0.9721, 0.798, 0.9753, 0.7843, 0.9753, 0.7843, 0.9753, 0.798, 0.9753, 0.798, 0.9784, 0.7843, 0.9784, 0.7727, 0.9753, 0.7727, 0.9721, 0.7539, 0.9721, 0.7539, 0.9753, 0.7843, 0.9784, 0.798, 0.9784, 0.798, 0.9753, 0.7843, 0.9753, 0.7843, 0.9784, 0.798, 0.9784, 0.798, 0.9784, 0.7843, 0.9784, 0.7727, 0.9721, 0.7727, 0.9753, 0.7539, 0.9753, 0.7539, 0.9721, 0.7727, 0.9784, 0.7727, 0.9753, 0.7539, 0.9753, 0.7539, 0.9784, 0.7843, 0.969, 0.7843, 0.969, 0.7727, 0.969, 0.7727, 0.969, 0.7843, 0.969, 0.7843, 0.9753, 0.7727, 0.9753, 0.7727, 0.969, 0.7843, 0.9753, 0.7843, 0.9815, 0.7727, 0.9815, 0.7727, 0.9753, 0.7539, 0.9753, 0.7539, 0.9721, 0.7539, 0.9721, 0.7539, 0.9753, 0.7539, 0.9784, 0.7539, 0.9784, 0.7843, 0.9815, 0.7843, 0.9815, 0.7727, 0.9815, 0.7727, 0.9815, 0.7843, 0.9753, 0.7843, 0.969, 0.7727, 0.969, 0.7727, 0.9753, 0.7843, 0.9815, 0.7843, 0.9753, 0.7727, 0.9753, 0.7727, 0.9815, 0.7843, 0.9753, 0.7843, 0.9753, 0.7843, 0.9815, 0.7843, 0.9784, 0.7727, 0.969, 0.7727, 0.9721, 0.7727, 0.9753, 0.7727, 0.9753, 0.7727, 0.969, 0.7727, 0.969, 0.7727, 0.9721, 0.7727, 0.9721, 0.7727, 0.969, 0.7727, 0.9753, 0.7727, 0.9753, 0.7727, 0.9721, 0.7727, 0.9753, 0.7727, 0.9815, 0.7727, 0.9784, 0.7727, 0.9753, 0.7727, 0.9784, 0.7727, 0.9784, 0.7727, 0.9815, 0.7727, 0.9815, 0.7727, 0.9753, 0.7727, 0.9784, 0.7727, 0.9815, 0.7727, 0.9753, 0.7843, 0.9784, 0.7843, 0.9815, 0.7843, 0.9815, 0.7843, 0.9784, 0.7843, 0.9784, 0.7843, 0.9815, 0.7843, 0.9753, 0.7843, 0.9753, 0.7843, 0.9753, 0.7843, 0.9753, 0.7843, 0.969, 0.7843, 0.9721, 0.7843, 0.9721, 0.7843, 0.969, 0.7843, 0.969, 0.7843, 0.9721, 0.7843, 0.9721, 0.7843, 0.969, 0.7843, 0.9753, 0.7843, 0.9753, 0.3328, 0.7412, 0.3025, 0.64, 0.3559, 0.64, 0.3025, 0.64, 0.3136, 0.619, 0.3559, 0.64, 0.3559, 0.7412, 0.3328, 0.7412, 0.3559, 0.64, 0.3328, 0.7412, 0.3433, 0.7506, 0.3391, 0.7506, 0.3328, 0.7412, 0.3508, 0.7506, 0.3433, 0.7506, 0.3328, 0.7412, 0.3559, 0.7412, 0.3508, 0.7506, 0.3559, 0.7412, 0.364, 0.7412, 0.3508, 0.7506, 0.3508, 0.7506, 0.364, 0.7412, 0.3583, 0.7506, 0.364, 0.7412, 0.3704, 0.7412, 0.3583, 0.7506, 0.3583, 0.7506, 0.3704, 0.7412, 0.3622, 0.7506, 0.3391, 0.7506, 0.3466, 0.7535, 0.3443, 0.7535, 0.3391, 0.7506, 0.3433, 0.7506, 0.3466, 0.7535, 0.3433, 0.7506, 0.3509, 0.7535, 0.3466, 0.7535, 0.3433, 0.7506, 0.3508, 0.7506, 0.3509, 0.7535, 0.3508, 0.7506, 0.3583, 0.7506, 0.3509, 0.7535, 0.3509, 0.7535, 0.3583, 0.7506, 0.3551, 0.7535, 0.3583, 0.7506, 0.3622, 0.7506, 0.3551, 0.7535, 0.3551, 0.7535, 0.3622, 0.7506, 0.3573, 0.7535, 0.3559, 0.6089, 0.3559, 0.619, 0.3136, 0.619, 0.3136, 0.619, 0.3559, 0.619, 0.3559, 0.64, 0.9521, 0.9717, 0.929, 0.8704, 0.9824, 0.8704, 0.9824, 0.8704, 0.929, 0.8704, 0.9713, 0.8495, 0.929, 0.9717, 0.929, 0.8704, 0.9521, 0.9717, 0.9521, 0.9717, 0.9458, 0.981, 0.9416, 0.981, 0.9521, 0.9717, 0.9416, 0.981, 0.9341, 0.981, 0.9521, 0.9717, 0.9341, 0.981, 0.929, 0.9717, 0.929, 0.9717, 0.9341, 0.981, 0.9209, 0.9717, 0.9341, 0.981, 0.9266, 0.981, 0.9209, 0.9717, 0.9209, 0.9717, 0.9266, 0.981, 0.9145, 0.9717, 0.9266, 0.981, 0.9227, 0.981, 0.9145, 0.9717, 0.9458, 0.981, 0.9406, 0.9839, 0.9383, 0.9839, 0.9458, 0.981, 0.9383, 0.9839, 0.9416, 0.981, 0.9416, 0.981, 0.9383, 0.9839, 0.934, 0.9839, 0.9416, 0.981, 0.934, 0.9839, 0.9341, 0.981, 0.9341, 0.981, 0.934, 0.9839, 0.9266, 0.981, 0.934, 0.9839, 0.9298, 0.9839, 0.9266, 0.981, 0.9266, 0.981, 0.9298, 0.9839, 0.9227, 0.981, 0.9298, 0.9839, 0.9276, 0.9839, 0.9227, 0.981, 0.929, 0.8394, 0.9713, 0.8495, 0.929, 0.8495, 0.9713, 0.8495, 0.929, 0.8704, 0.929, 0.8495, 0.9406, 0.9839, 0.9383, 0.9839, 0.934, 0.9839, 0.9298, 0.9839, 0.9276, 0.9839, 0.9298, 0.9839, 0.934, 0.9839, 0.9383, 0.9839, 0.1018, 0.4527, 0.1018, 0.4556, 0.1018, 0.4599, 0.1018, 0.4599, 0.1018, 0.4556, 0.3851, 0.4527, 0.3851, 0.4556, 0.3851, 0.4599, 0.3851, 0.4599, 0.3851, 0.4556, 0.2623, 0.4599, 0.2623, 0.4391, 0.2926, 0.4599, 0.2926, 0.4599, 0.2623, 0.4391, 0.2926, 0.4281, 0.2623, 0.4391, 0.2623, 0.4192, 0.2926, 0.4281, 0.2926, 0.4281, 0.2623, 0.4192, 0.2926, 0.4082, 0.2926, 0.4599, 0.2926, 0.4281, 0.3389, 0.4599, 0.3389, 0.4599, 0.2926, 0.4281, 0.3389, 0.4267, 0.2926, 0.4281, 0.2926, 0.4082, 0.3389, 0.4267, 0.3389, 0.4267, 0.2926, 0.4082, 0.3389, 0.4102, 0.3389, 0.4599, 0.3389, 0.4267, 0.3671, 0.4599, 0.3671, 0.4599, 0.3389, 0.4267, 0.3671, 0.4366, 0.3389, 0.4267, 0.3389, 0.4102, 0.3671, 0.4366, 0.3671, 0.4366, 0.3389, 0.4102, 0.3671, 0.4246, 0.3671, 0.4599, 0.3671, 0.4366, 0.3801, 0.4599, 0.3801, 0.4599, 0.3671, 0.4366, 0.3801, 0.4468, 0.3671, 0.4366, 0.3671, 0.4246, 0.3801, 0.4468, 0.3801, 0.4468, 0.3671, 0.4246, 0.3801, 0.4394, 0.3801, 0.4599, 0.3801, 0.4468, 0.3851, 0.4599, 0.3851, 0.4599, 0.3801, 0.4468, 0.3851, 0.4556, 0.3801, 0.4468, 0.3801, 0.4394, 0.3851, 0.4556, 0.3851, 0.4556, 0.3801, 0.4394, 0.3851, 0.4527, 0.2247, 0.4599, 0.1943, 0.4599, 0.2247, 0.4391, 0.1943, 0.4599, 0.1943, 0.4281, 0.2247, 0.4391, 0.2247, 0.4391, 0.1943, 0.4281, 0.2247, 0.4192, 0.1943, 0.4281, 0.1943, 0.4082, 0.2247, 0.4192, 0.1943, 0.4599, 0.148, 0.4599, 0.1943, 0.4281, 0.148, 0.4599, 0.148, 0.4267, 0.1943, 0.4281, 0.1943, 0.4281, 0.148, 0.4267, 0.1943, 0.4082, 0.148, 0.4267, 0.148, 0.4102, 0.1943, 0.4082, 0.148, 0.4599, 0.1198, 0.4599, 0.148, 0.4267, 0.1198, 0.4599, 0.1198, 0.4366, 0.148, 0.4267, 0.148, 0.4267, 0.1198, 0.4366, 0.148, 0.4102, 0.1198, 0.4366, 0.1198, 0.4246, 0.148, 0.4102, 0.1198, 0.4599, 0.1068, 0.4599, 0.1198, 0.4366, 0.1068, 0.4599, 0.1068, 0.4468, 0.1198, 0.4366, 0.1198, 0.4366, 0.1068, 0.4468, 0.1198, 0.4246, 0.1068, 0.4468, 0.1068, 0.4394, 0.1198, 0.4246, 0.1068, 0.4599, 0.1018, 0.4599, 0.1068, 0.4468, 0.1018, 0.4599, 0.1018, 0.4556, 0.1068, 0.4468, 0.1068, 0.4468, 0.1018, 0.4556, 0.1068, 0.4394, 0.1018, 0.4556, 0.1018, 0.4527, 0.1068, 0.4394, 0.7919, 0.4188, 0.7615, 0.4277, 0.7615, 0.4078, 0.7919, 0.4188, 0.7919, 0.4387, 0.7615, 0.4277, 0.7919, 0.4387, 0.7615, 0.4595, 0.7615, 0.4277, 0.7919, 0.4387, 0.7919, 0.4595, 0.7615, 0.4595, 0.7615, 0.4078, 0.7152, 0.4263, 0.7152, 0.4098, 0.7615, 0.4078, 0.7615, 0.4277, 0.7152, 0.4263, 0.7615, 0.4277, 0.7152, 0.4595, 0.7152, 0.4263, 0.7615, 0.4277, 0.7615, 0.4595, 0.7152, 0.4595, 0.7152, 0.4098, 0.687, 0.4363, 0.687, 0.4242, 0.7152, 0.4098, 0.7152, 0.4263, 0.687, 0.4363, 0.7152, 0.4263, 0.687, 0.4595, 0.687, 0.4363, 0.7152, 0.4263, 0.7152, 0.4595, 0.687, 0.4595, 0.687, 0.4242, 0.674, 0.4464, 0.674, 0.439, 0.687, 0.4242, 0.687, 0.4363, 0.674, 0.4464, 0.687, 0.4363, 0.674, 0.4595, 0.674, 0.4464, 0.687, 0.4363, 0.687, 0.4595, 0.674, 0.4595, 0.674, 0.439, 0.669, 0.4552, 0.669, 0.4523, 0.674, 0.439, 0.674, 0.4464, 0.669, 0.4552, 0.674, 0.4464, 0.669, 0.4595, 0.669, 0.4552, 0.674, 0.4464, 0.674, 0.4595, 0.669, 0.4595, 0.8294, 0.4188, 0.8598, 0.4078, 0.8598, 0.4277, 0.8294, 0.4188, 0.8598, 0.4277, 0.8294, 0.4387, 0.8294, 0.4387, 0.8598, 0.4277, 0.8598, 0.4595, 0.8294, 0.4387, 0.8598, 0.4595, 0.8294, 0.4595, 0.8598, 0.4078, 0.9061, 0.4098, 0.9061, 0.4263, 0.8598, 0.4078, 0.9061, 0.4263, 0.8598, 0.4277, 0.8598, 0.4277, 0.9061, 0.4263, 0.9061, 0.4595, 0.8598, 0.4277, 0.9061, 0.4595, 0.8598, 0.4595, 0.9061, 0.4098, 0.9343, 0.4242, 0.9343, 0.4363, 0.9061, 0.4098, 0.9343, 0.4363, 0.9061, 0.4263, 0.9061, 0.4263, 0.9343, 0.4363, 0.9343, 0.4595, 0.9061, 0.4263, 0.9343, 0.4595, 0.9061, 0.4595, 0.9343, 0.4242, 0.9473, 0.439, 0.9473, 0.4464, 0.9343, 0.4242, 0.9473, 0.4464, 0.9343, 0.4363, 0.9343, 0.4363, 0.9473, 0.4464, 0.9473, 0.4595, 0.9343, 0.4363, 0.9473, 0.4595, 0.9343, 0.4595, 0.9473, 0.439, 0.9523, 0.4523, 0.9523, 0.4552, 0.9473, 0.439, 0.9523, 0.4552, 0.9473, 0.4464, 0.9473, 0.4464, 0.9523, 0.4552, 0.9523, 0.4595, 0.9473, 0.4464, 0.9523, 0.4595, 0.9473, 0.4595, 0.2625, 0.0182, 0.08227, 0.04448, 0.08227, 0.02732, 0.2625, 0.0182, 0.2625, 0.04244, 0.08227, 0.04448, 0.7921, 0.2504, 0.7921, 0.2262, 0.9723, 0.2524, 0.9723, 0.2524, 0.7921, 0.2262, 0.9723, 0.2353, 0.7921, 0.0182, 0.9723, 0.02732, 0.9723, 0.04448, 0.7921, 0.0182, 0.9723, 0.04448, 0.7921, 0.04244, 0.2625, 0.2504, 0.08225, 0.2524, 0.2625, 0.2262, 0.08225, 0.2524, 0.08225, 0.2353, 0.2625, 0.2262])
me_cylinder_002.materials.append(mat_material_texture)
me_cylinder_002.materials.append(mat_material_glass)
me_cylinder_002.use_remesh_preserve_volume = False
me_cylinder_002.use_remesh_preserve_attributes = False
me_cylinder_002.use_mirror_vertex_groups = False
me_cylinder_002.update()

# ---- objects
ob_windshield = bpy.data.objects.new('Windshield', me_cylinder_007)
ob_fuselage = bpy.data.objects.new('Fuselage', me_cylinder_002)

# ---- transforms, parenting, visibility, modifiers, constraints
ob_windshield.location = (0.0, 0.0, 0.0)
ob_windshield.lineart.crease_threshold = 0.0
ob_fuselage.location = (0.0, 0.0, 0.0)
ob_fuselage.lineart.crease_threshold = 0.0

# ---- collection membership
col_collection_1.objects.link(ob_windshield)
col_collection_1.objects.link(ob_fuselage)

# ---- scene / render settings (as saved in the file)
scene.frame_start = 1; scene.frame_end = 250; scene.frame_set(1)
scene.render.engine = 'BLENDER_EEVEE_NEXT'
scene.render.image_settings.compression = 90
scene.render.resolution_percentage = 50
scene.render.dither_intensity = 0.0
scene.cycles.use_denoising = False
scene.cycles.samples = 10
scene.cycles.sampling_pattern = 'TABULATED_SOBOL'
scene.cycles.light_sampling_threshold = 0.0
scene.cycles.use_adaptive_sampling = False
scene.cycles.use_light_tree = False
scene.cycles.blur_glossy = 0.0
scene.cycles.volume_bounces = 1
scene.cycles.pixel_filter_type = 'GAUSSIAN'
scene.cycles.sample_clamp_indirect = 0.0
scene.view_settings.view_transform = 'Standard'
bpy.context.view_layer.update()

# ---- added for rendering (the .blend has no active camera and no usable light): camera, sun
cam_auto = bpy.data.cameras.new('AutoCamera')
cam_auto.lens = 50.0
cam_auto.sensor_width = 36.0
cam_auto.clip_end = 1000.0
ob_auto_camera = bpy.data.objects.new('AutoCamera', cam_auto)
scene.collection.objects.link(ob_auto_camera)
ob_auto_camera.location = (16.3911, -17.6542, 12.297)
ob_auto_camera.rotation_euler = (1.09748, -7.21219e-08, 0.694738)
scene.camera = ob_auto_camera
light_auto_sun = bpy.data.lights.new('AutoSun', 'SUN')
light_auto_sun.energy = 3.0
light_auto_sun.angle = 0.0523599
ob_auto_sun = bpy.data.objects.new('AutoSun', light_auto_sun)
scene.collection.objects.link(ob_auto_sun)
ob_auto_sun.rotation_euler = (0.872665, 0.174533, 0.523599)
bpy.context.view_layer.update()
